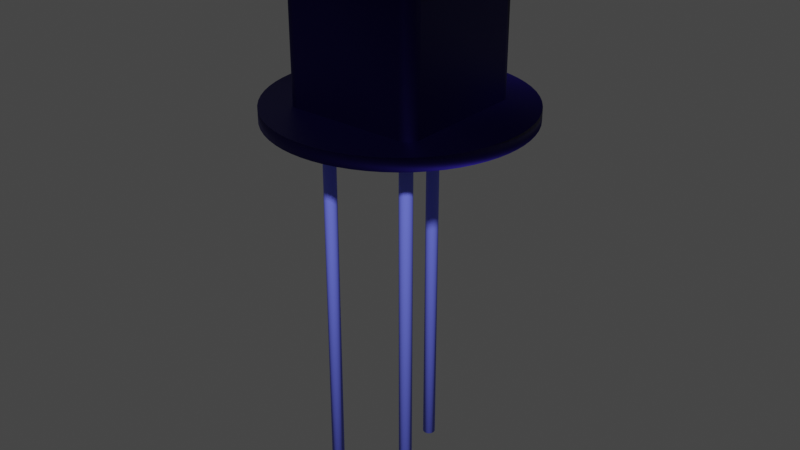 # Source: 1955_transistor.blend  (saved by Blender 2.93.21; exported with 4.5.12 LTS)
import bpy
from mathutils import Matrix  # noqa: F401  (used for matrix-valued properties, if any)

bpy.ops.wm.read_factory_settings(use_empty=True)
scene = bpy.context.scene
scene.name = 'Scene'

# ---- collections
col_collection = bpy.data.collections.new('Collection'); scene.collection.children.link(col_collection)

# ---- materials (node trees are filled in below, after node groups)
mat_base = bpy.data.materials.new('base')
mat_base.use_transparent_shadow = False
mat_base.diffuse_color = (0.502, 0.502, 0.502, 1.0)
mat_base.roughness = 0.5528
mat_base.specular_intensity = 1.0
mat_base.metallic = 1.0
mat_prongs = bpy.data.materials.new('prongs')
mat_prongs.use_transparent_shadow = False

# ---- material node trees
mat_base.use_nodes = True; mat_base.node_tree.nodes.clear()
_N = mat_base.node_tree.nodes; _L = mat_base.node_tree.links
n0 = _N.new('ShaderNodeBsdfPrincipled'); n0.name = 'Principled BSDF'; n0.location = (10, 300)
n0.distribution = 'GGX'
n0.subsurface_method = 'BURLEY'
n0.inputs[0].default_value = (0.007858, 0.005319, 0.06681, 1.0)
n0.inputs[1].default_value = 1.0
n0.inputs[2].default_value = 0.5528
n0.inputs[3].default_value = 1.45
n0.inputs[13].default_value = 1.0
n0.inputs[27].default_value = (0.0, 0.0, 0.0, 1.0)
n0.inputs[28].default_value = 1.0
n1 = _N.new('ShaderNodeOutputMaterial'); n1.name = 'Material Output'; n1.location = (300, 300)
n2 = _N.new('ShaderNodeNormalMap'); n2.name = 'Normal Map'; n2.location = (-300, -300)
n2.label = 'Normal/Map'
_L.new(n0.outputs[0], n1.inputs[0])
_L.new(n2.outputs[0], n0.inputs[5])
n1.is_active_output = True
mat_prongs.use_nodes = True; mat_prongs.node_tree.nodes.clear()
_N = mat_prongs.node_tree.nodes; _L = mat_prongs.node_tree.links
n0 = _N.new('ShaderNodeBsdfPrincipled'); n0.name = 'Principled BSDF'; n0.location = (10, 300)
n0.distribution = 'GGX'
n0.subsurface_method = 'BURLEY'
n0.inputs[0].default_value = (0.1581, 0.1925, 1.0, 1.0)
n0.inputs[3].default_value = 1.45
n0.inputs[27].default_value = (0.0, 0.0, 0.0, 1.0)
n0.inputs[28].default_value = 1.0
n1 = _N.new('ShaderNodeOutputMaterial'); n1.name = 'Material Output'; n1.location = (300, 300)
_L.new(n0.outputs[0], n1.inputs[0])
n1.is_active_output = True

# ---- world
world_world = bpy.data.worlds.new('World'); scene.world = world_world
world_world.use_nodes = True; world_world.node_tree.nodes.clear()
_N = world_world.node_tree.nodes; _L = world_world.node_tree.links
n0 = _N.new('ShaderNodeOutputWorld'); n0.name = 'World Output'; n0.location = (300, 300)
n1 = _N.new('ShaderNodeBackground'); n1.name = 'Background'; n1.location = (10, 300)
n1.inputs[0].default_value = (0.05088, 0.05088, 0.05088, 1.0)
_L.new(n1.outputs[0], n0.inputs[0])
n0.is_active_output = True
world_world.color = (0.05088, 0.05088, 0.05088)
world_world.use_sun_shadow = False
world_world.sun_shadow_jitter_overblur = 0.0

# ---- meshes
me_1955_transistor = bpy.data.meshes.new('1955_transistor')
me_1955_transistor.from_pydata([(-0.3061, -0.3644, 0.0), (-0.3061, -0.3644, 3.0), (-0.3067, -0.3569, 0.0), (-0.3067, -0.3569, 3.0), (-0.3083, -0.3496, 0.0), (-0.3083, -0.3496, 3.0), (-0.3111, -0.3427, 0.0), (-0.3111, -0.3427, 3.0), (-0.3148, -0.3362, 0.0), (-0.3148, -0.3362, 3.0), (-0.3194, -0.3304, 0.0), (-0.3194, -0.3304, 3.0), (-0.3249, -0.3253, 0.0), (-0.3249, -0.3253, 3.0), (-0.3311, -0.3211, 0.0), (-0.3311, -0.3211, 3.0), (-0.3378, -0.3178, 0.0), (-0.3378, -0.3178, 3.0), (-0.345, -0.3156, 0.0), (-0.345, -0.3156, 3.0), (-0.3524, -0.3145, 0.0), (-0.3524, -0.3145, 3.0), (-0.3598, -0.3145, 0.0), (-0.3598, -0.3145, 3.0), (-0.3672, -0.3156, 0.0), (-0.3672, -0.3156, 3.0), (-0.3744, -0.3178, 0.0), (-0.3744, -0.3178, 3.0), (-0.3811, -0.3211, 0.0), (-0.3811, -0.3211, 3.0), (-0.3873, -0.3253, 0.0), (-0.3873, -0.3253, 3.0), (-0.3928, -0.3304, 0.0), (-0.3928, -0.3304, 3.0), (-0.3974, -0.3362, 0.0), (-0.3974, -0.3362, 3.0), (-0.4011, -0.3427, 0.0), (-0.4011, -0.3427, 3.0), (-0.4039, -0.3496, 0.0), (-0.4039, -0.3496, 3.0), (-0.4055, -0.3569, 0.0), (-0.4055, -0.3569, 3.0), (-0.4061, -0.3644, 0.0), (-0.4061, -0.3644, 3.0), (-0.4055, -0.3718, 0.0), (-0.4055, -0.3718, 3.0), (-0.4039, -0.3791, 0.0), (-0.4039, -0.3791, 3.0), (-0.4011, -0.3861, 0.0), (-0.4011, -0.3861, 3.0), (-0.3974, -0.3926, 0.0), (-0.3974, -0.3926, 3.0), (-0.3928, -0.3984, 0.0), (-0.3928, -0.3984, 3.0), (-0.3873, -0.4035, 0.0), (-0.3873, -0.4035, 3.0), (-0.3811, -0.4077, 0.0), (-0.3811, -0.4077, 3.0), (-0.3744, -0.4109, 0.0), (-0.3744, -0.4109, 3.0), (-0.3672, -0.4131, 0.0), (-0.3672, -0.4131, 3.0), (-0.3598, -0.4142, 0.0), (-0.3598, -0.4142, 3.0), (-0.3524, -0.4142, 0.0), (-0.3524, -0.4142, 3.0), (-0.345, -0.4131, 0.0), (-0.345, -0.4131, 3.0), (-0.3378, -0.4109, 0.0), (-0.3378, -0.4109, 3.0), (-0.3311, -0.4077, 0.0), (-0.3311, -0.4077, 3.0), (-0.3249, -0.4035, 0.0), (-0.3249, -0.4035, 3.0), (-0.3194, -0.3984, 0.0), (-0.3194, -0.3984, 3.0), (-0.3148, -0.3926, 0.0), (-0.3148, -0.3926, 3.0), (-0.3111, -0.3861, 0.0), (-0.3111, -0.3861, 3.0), (-0.3083, -0.3791, 0.0), (-0.3083, -0.3791, 3.0), (-0.3067, -0.3718, 0.0), (-0.3067, -0.3718, 3.0), (0.4069, -0.3644, 3.0), (0.4063, -0.3569, 9.139e-15), (0.4063, -0.3569, 3.0), (0.4047, -0.3496, 9.242e-15), (0.4047, -0.3496, 3.0), (0.402, -0.3427, 9.341e-15), (0.402, -0.3427, 3.0), (0.3982, -0.3362, 9.433e-15), (0.3982, -0.3362, 3.0), (0.3936, -0.3304, 9.516e-15), (0.3936, -0.3304, 3.0), (0.3881, -0.3253, 9.588e-15), (0.3881, -0.3253, 3.0), (0.3819, -0.3211, 9.648e-15), (0.3819, -0.3211, 3.0), (0.3752, -0.3178, 9.694e-15), (0.3752, -0.3178, 3.0), (0.368, -0.3156, 9.725e-15), (0.368, -0.3156, 3.0), (0.3606, -0.3145, 9.741e-15), (0.3606, -0.3145, 3.0), (0.3532, -0.3145, 9.741e-15), (0.3532, -0.3145, 3.0), (0.3458, -0.3156, 9.725e-15), (0.3458, -0.3156, 3.0), (0.3386, -0.3178, 9.694e-15), (0.3386, -0.3178, 3.0), (0.3319, -0.3211, 9.648e-15), (0.3319, -0.3211, 3.0), (0.3257, -0.3253, 9.588e-15), (0.3257, -0.3253, 3.0), (0.3203, -0.3304, 9.516e-15), (0.3203, -0.3304, 3.0), (0.3156, -0.3362, 9.433e-15), (0.3156, -0.3362, 3.0), (0.3119, -0.3427, 9.341e-15), (0.3119, -0.3427, 3.0), (0.3091, -0.3496, 9.242e-15), (0.3091, -0.3496, 3.0), (0.3075, -0.3569, 9.139e-15), (0.3075, -0.3569, 3.0), (0.3069, -0.3644, 9.033e-15), (0.3069, -0.3644, 3.0), (0.3075, -0.3718, 8.927e-15), (0.3075, -0.3718, 3.0), (0.3091, -0.3791, 8.823e-15), (0.3091, -0.3791, 3.0), (0.3119, -0.3861, 8.724e-15), (0.3119, -0.3861, 3.0), (0.3156, -0.3926, 8.632e-15), (0.3156, -0.3926, 3.0), (0.3203, -0.3984, 8.549e-15), (0.3203, -0.3984, 3.0), (0.3257, -0.4035, 8.477e-15), (0.3257, -0.4035, 3.0), (0.3319, -0.4077, 8.417e-15), (0.3319, -0.4077, 3.0), (0.3386, -0.4109, 8.371e-15), (0.3386, -0.4109, 3.0), (0.3458, -0.4131, 8.34e-15), (0.3458, -0.4131, 3.0), (0.3532, -0.4142, 8.324e-15), (0.3532, -0.4142, 3.0), (0.3606, -0.4142, 8.324e-15), (0.3606, -0.4142, 3.0), (0.368, -0.4131, 8.34e-15), (0.368, -0.4131, 3.0), (0.3752, -0.4109, 8.371e-15), (0.3752, -0.4109, 3.0), (0.3819, -0.4077, 8.417e-15), (0.3819, -0.4077, 3.0), (0.3881, -0.4035, 8.477e-15), (0.3881, -0.4035, 3.0), (0.3936, -0.3984, 8.549e-15), (0.3936, -0.3984, 3.0), (0.3982, -0.3926, 8.632e-15), (0.3982, -0.3926, 3.0), (0.402, -0.3861, 8.724e-15), (0.402, -0.3861, 3.0), (0.4047, -0.3791, 8.823e-15), (0.4047, -0.3791, 3.0), (0.4063, -0.3718, 8.927e-15), (0.4063, -0.3718, 3.0), (0.4069, -0.3644, 9.033e-15), (0.05, 0.386, 1.97e-14), (0.04944, 0.3935, 1.98e-14), (0.04944, 0.3935, 3.0), (0.04778, 0.4008, 1.991e-14), (0.04778, 0.4008, 3.0), (0.04505, 0.4077, 2e-14), (0.04505, 0.4077, 3.0), (0.04131, 0.4142, 2.01e-14), (0.04131, 0.4142, 3.0), (0.03665, 0.42, 2.018e-14), (0.03665, 0.42, 3.0), (0.03117, 0.4251, 2.025e-14), (0.03117, 0.4251, 3.0), (0.025, 0.4293, 2.031e-14), (0.025, 0.4293, 3.0), (0.01827, 0.4326, 2.036e-14), (0.01827, 0.4326, 3.0), (0.01113, 0.4348, 2.039e-14), (0.01113, 0.4348, 3.0), (0.003736, 0.4359, 2.04e-14), (0.003736, 0.4359, 3.0), (-0.003736, 0.4359, 2.04e-14), (-0.003736, 0.4359, 3.0), (-0.01113, 0.4348, 2.039e-14), (-0.01113, 0.4348, 3.0), (-0.01827, 0.4326, 2.036e-14), (-0.01827, 0.4326, 3.0), (-0.025, 0.4293, 2.031e-14), (-0.025, 0.4293, 3.0), (-0.03117, 0.4251, 2.025e-14), (-0.03117, 0.4251, 3.0), (-0.03665, 0.42, 2.018e-14), (-0.03665, 0.42, 3.0), (-0.04131, 0.4142, 2.01e-14), (-0.04131, 0.4142, 3.0), (-0.04505, 0.4077, 2e-14), (-0.04505, 0.4077, 3.0), (-0.04778, 0.4008, 1.991e-14), (-0.04778, 0.4008, 3.0), (-0.04944, 0.3935, 1.98e-14), (-0.04944, 0.3935, 3.0), (-0.05, 0.386, 1.97e-14), (-0.05, 0.386, 3.0), (-0.04944, 0.3786, 1.959e-14), (-0.04944, 0.3786, 3.0), (-0.04778, 0.3713, 1.949e-14), (-0.04778, 0.3713, 3.0), (-0.04505, 0.3643, 1.939e-14), (-0.04505, 0.3643, 3.0), (-0.04131, 0.3578, 1.93e-14), (-0.04131, 0.3578, 3.0), (-0.03665, 0.352, 1.921e-14), (-0.03665, 0.352, 3.0), (-0.03117, 0.3469, 1.914e-14), (-0.03117, 0.3469, 3.0), (-0.025, 0.3427, 1.908e-14), (-0.025, 0.3427, 3.0), (-0.01827, 0.3395, 1.904e-14), (-0.01827, 0.3395, 3.0), (-0.01113, 0.3373, 1.9e-14), (-0.01113, 0.3373, 3.0), (-0.003736, 0.3362, 1.899e-14), (-0.003736, 0.3362, 3.0), (0.003736, 0.3362, 1.899e-14), (0.003736, 0.3362, 3.0), (0.01113, 0.3373, 1.9e-14), (0.01113, 0.3373, 3.0), (0.01827, 0.3395, 1.904e-14), (0.01827, 0.3395, 3.0), (0.025, 0.3427, 1.908e-14), (0.025, 0.3427, 3.0), (0.03117, 0.3469, 1.914e-14), (0.03117, 0.3469, 3.0), (0.03665, 0.352, 1.921e-14), (0.03665, 0.352, 3.0), (0.04131, 0.3578, 1.93e-14), (0.04131, 0.3578, 3.0), (0.04505, 0.3643, 1.939e-14), (0.04505, 0.3643, 3.0), (0.04778, 0.3713, 1.949e-14), (0.04778, 0.3713, 3.0), (0.04944, 0.3786, 1.959e-14), (0.04944, 0.3786, 3.0), (0.05, 0.386, 3.0), (-0.4566, -0.568, 4.236), (-0.4934, -0.561, 4.236), (-0.5273, -0.5387, 4.236), (-0.5403, -0.5227, 4.236), (-0.5566, -0.468, 4.236), (-0.5403, 0.5227, 4.236), (-0.5273, 0.5387, 4.236), (0.5273, 0.5387, 4.236), (0.5495, 0.5048, 4.236), (0.5566, 0.468, 4.236), (0.5566, -0.468, 4.236), (0.5403, -0.5227, 4.236), (0.5273, -0.5387, 4.236), (0.4934, -0.561, 4.236), (0.4566, -0.568, 4.236), (-0.4566, -0.568, 3.1), (-0.4934, -0.561, 3.1), (-0.5113, -0.5517, 4.236), (-0.5113, -0.5517, 3.1), (-0.5273, -0.5387, 3.1), (-0.5403, -0.5227, 3.1), (-0.5495, -0.5048, 4.236), (-0.5495, -0.5048, 3.1), (-0.5566, -0.468, 3.1), (-0.5566, 0.468, 3.1), (-0.5566, 0.468, 4.236), (-0.5495, 0.5048, 4.236), (-0.5495, 0.5048, 3.1), (-0.5403, 0.5227, 3.1), (-0.5273, 0.5387, 3.1), (-0.5113, 0.5517, 4.236), (-0.5113, 0.5517, 3.1), (-0.4934, 0.561, 4.236), (-0.4934, 0.561, 3.1), (-0.4566, 0.568, 3.1), (-0.4566, 0.568, 4.236), (0.4566, 0.568, 3.1), (0.4566, 0.568, 4.236), (0.4934, 0.561, 4.236), (0.4934, 0.561, 3.1), (0.5113, 0.5517, 4.236), (0.5113, 0.5517, 3.1), (0.5273, 0.5387, 3.1), (0.5403, 0.5227, 4.236), (0.5403, 0.5227, 3.1), (0.5495, 0.5048, 3.1), (0.5566, 0.468, 3.1), (0.5566, -0.468, 3.1), (0.5495, -0.5048, 4.236), (0.5495, -0.5048, 3.1), (0.5403, -0.5227, 3.1), (0.5273, -0.5387, 3.1), (0.5113, -0.5517, 4.236), (0.5113, -0.5517, 3.1), (0.4934, -0.561, 3.1), (0.4566, -0.568, 3.1), (0.4593, -0.8883, 3.0), (0.5472, -0.837, 3.0), (0.6303, -0.7764, 3.0), (0.7764, -0.6303, 3.0), (0.9298, -0.3681, 3.0), (0.9833, -0.182, 3.0), (1.0, 0.0, 3.0), (0.996, 0.08985, 3.0), (0.9833, 0.182, 3.0), (0.9614, 0.2752, 3.0), (0.9298, 0.3681, 3.0), (0.8883, 0.4593, 3.0), (0.837, 0.5472, 3.0), (0.7764, 0.6303, 3.0), (0.7071, 0.7071, 3.0), (0.6303, 0.7764, 3.0), (0.08985, 0.996, 3.0), (-0.08985, 0.996, 3.0), (-0.182, 0.9833, 3.0), (-0.2752, 0.9614, 3.0), (-0.3681, 0.9298, 3.0), (-0.4593, 0.8883, 3.0), (-0.6303, 0.7764, 3.0), (-0.7071, 0.7071, 3.0), (-0.7764, 0.6303, 3.0), (-0.8883, 0.4593, 3.0), (-0.9614, 0.2752, 3.0), (-1.0, 0.0, 3.0), (-0.9614, -0.2752, 3.0), (-0.9298, -0.3681, 3.0), (-0.5472, -0.837, 3.0), (-0.3681, -0.9298, 3.0), (0.182, -0.9833, 3.1), (0.2752, -0.9614, 3.1), (0.3681, -0.9298, 3.1), (0.4593, -0.8883, 3.1), (0.6303, -0.7764, 3.1), (0.837, -0.5472, 3.1), (1.0, 0.0, 3.1), (0.996, 0.08985, 3.1), (0.9298, 0.3681, 3.1), (0.8883, 0.4593, 3.1), (0.837, 0.5472, 3.1), (0.7764, 0.6303, 3.1), (0.4593, 0.8883, 3.1), (0.3681, 0.9298, 3.1), (0.182, 0.9833, 3.1), (0.08985, 0.996, 3.1), (-0.2752, 0.9614, 3.1), (-0.3681, 0.9298, 3.1), (-0.7071, 0.7071, 3.1), (-0.7764, 0.6303, 3.1), (-0.8883, 0.4593, 3.1), (-0.9614, 0.2752, 3.1), (-0.9833, 0.182, 3.1), (-1.0, 0.0, 3.1), (-0.9833, -0.182, 3.1), (-0.9298, -0.3681, 3.1), (-0.8883, -0.4593, 3.1), (-0.837, -0.5472, 3.1), (-0.4593, -0.8883, 3.1), (-0.3681, -0.9298, 3.1), (0.0, -1.0, 3.1), (0.08985, -0.996, 3.0), (0.08985, -0.996, 3.1), (0.182, -0.9833, 3.0), (0.2752, -0.9614, 3.0), (0.3681, -0.9298, 3.0), (0.5472, -0.837, 3.1), (0.7071, -0.7071, 3.0), (0.7071, -0.7071, 3.1), (0.7764, -0.6303, 3.1), (0.837, -0.5472, 3.0), (0.8883, -0.4593, 3.0), (0.8883, -0.4593, 3.1), (0.9298, -0.3681, 3.1), (0.9614, -0.2752, 3.0), (0.9614, -0.2752, 3.1), (0.9833, -0.182, 3.1), (0.996, -0.08985, 3.0), (0.996, -0.08985, 3.1), (0.9833, 0.182, 3.1), (0.9614, 0.2752, 3.1), (0.7071, 0.7071, 3.1), (0.6303, 0.7764, 3.1), (0.5472, 0.837, 3.0), (0.5472, 0.837, 3.1), (0.4593, 0.8883, 3.0), (0.3681, 0.9298, 3.0), (0.2752, 0.9614, 3.0), (0.2752, 0.9614, 3.1), (0.182, 0.9833, 3.0), (0.0, 1.0, 3.0), (0.0, 1.0, 3.1), (-0.08985, 0.996, 3.1), (-0.182, 0.9833, 3.1), (-0.4593, 0.8883, 3.1), (-0.5472, 0.837, 3.0), (-0.5472, 0.837, 3.1), (-0.6303, 0.7764, 3.1), (-0.837, 0.5472, 3.0), (-0.837, 0.5472, 3.1), (-0.9298, 0.3681, 3.0), (-0.9298, 0.3681, 3.1), (-0.9833, 0.182, 3.0), (-0.996, 0.08985, 3.0), (-0.996, 0.08985, 3.1), (-0.996, -0.08985, 3.0), (-0.996, -0.08985, 3.1), (-0.9833, -0.182, 3.0), (-0.9614, -0.2752, 3.1), (-0.8883, -0.4593, 3.0), (-0.837, -0.5472, 3.0), (-0.7764, -0.6303, 3.0), (-0.7764, -0.6303, 3.1), (-0.7071, -0.7071, 3.0), (-0.7071, -0.7071, 3.1), (-0.6303, -0.7764, 3.0), (-0.6303, -0.7764, 3.1), (-0.5472, -0.837, 3.1), (-0.4593, -0.8883, 3.0), (-0.2752, -0.9614, 3.0), (-0.2752, -0.9614, 3.1), (-0.182, -0.9833, 3.0), (-0.182, -0.9833, 3.1), (-0.08985, -0.996, 3.0), (-0.08985, -0.996, 3.1), (0.0, -1.0, 3.0)], [], [(0, 2, 3, 1), (2, 4, 5, 3), (4, 6, 7, 5), (6, 8, 9, 7), (8, 10, 11, 9), (10, 12, 13, 11), (12, 14, 15, 13), (14, 16, 17, 15), (16, 18, 19, 17), (18, 20, 21, 19), (20, 22, 23, 21), (22, 24, 25, 23), (24, 26, 27, 25), (26, 28, 29, 27), (28, 30, 31, 29), (30, 32, 33, 31), (32, 34, 35, 33), (34, 36, 37, 35), (36, 38, 39, 37), (38, 40, 41, 39), (40, 42, 43, 41), (42, 44, 45, 43), (44, 46, 47, 45), (46, 48, 49, 47), (48, 50, 51, 49), (50, 52, 53, 51), (52, 54, 55, 53), (54, 56, 57, 55), (56, 58, 59, 57), (58, 60, 61, 59), (60, 62, 63, 61), (62, 64, 65, 63), (64, 66, 67, 65), (66, 68, 69, 67), (68, 70, 71, 69), (70, 72, 73, 71), (72, 74, 75, 73), (74, 76, 77, 75), (76, 78, 79, 77), (78, 80, 81, 79), (80, 82, 83, 81), (82, 0, 1, 83), (167, 85, 86, 84), (85, 87, 88, 86), (87, 89, 90, 88), (89, 91, 92, 90), (91, 93, 94, 92), (93, 95, 96, 94), (95, 97, 98, 96), (97, 99, 100, 98), (99, 101, 102, 100), (101, 103, 104, 102), (103, 105, 106, 104), (105, 107, 108, 106), (107, 109, 110, 108), (109, 111, 112, 110), (111, 113, 114, 112), (113, 115, 116, 114), (115, 117, 118, 116), (117, 119, 120, 118), (119, 121, 122, 120), (121, 123, 124, 122), (123, 125, 126, 124), (125, 127, 128, 126), (127, 129, 130, 128), (129, 131, 132, 130), (131, 133, 134, 132), (133, 135, 136, 134), (135, 137, 138, 136), (137, 139, 140, 138), (139, 141, 142, 140), (141, 143, 144, 142), (143, 145, 146, 144), (145, 147, 148, 146), (147, 149, 150, 148), (149, 151, 152, 150), (151, 153, 154, 152), (153, 155, 156, 154), (155, 157, 158, 156), (157, 159, 160, 158), (159, 161, 162, 160), (161, 163, 164, 162), (163, 165, 166, 164), (165, 167, 84, 166), (168, 169, 170, 251), (169, 171, 172, 170), (171, 173, 174, 172), (173, 175, 176, 174), (175, 177, 178, 176), (177, 179, 180, 178), (179, 181, 182, 180), (181, 183, 184, 182), (183, 185, 186, 184), (185, 187, 188, 186), (187, 189, 190, 188), (189, 191, 192, 190), (191, 193, 194, 192), (193, 195, 196, 194), (195, 197, 198, 196), (197, 199, 200, 198), (199, 201, 202, 200), (201, 203, 204, 202), (203, 205, 206, 204), (205, 207, 208, 206), (207, 209, 210, 208), (209, 211, 212, 210), (211, 213, 214, 212), (213, 215, 216, 214), (215, 217, 218, 216), (217, 219, 220, 218), (219, 221, 222, 220), (221, 223, 224, 222), (223, 225, 226, 224), (225, 227, 228, 226), (227, 229, 230, 228), (229, 231, 232, 230), (231, 233, 234, 232), (233, 235, 236, 234), (235, 237, 238, 236), (237, 239, 240, 238), (239, 241, 242, 240), (241, 243, 244, 242), (243, 245, 246, 244), (245, 247, 248, 246), (247, 249, 250, 248), (249, 168, 251, 250), (256, 273, 255, 254, 269, 253, 252, 266, 265, 304, 264, 263, 300, 262, 261, 260, 295, 259, 292, 290, 289, 287, 284, 282, 258, 257, 278, 277), (0, 82, 80, 78, 76, 74, 72, 70, 68, 66, 64, 62, 60, 58, 56, 54, 52, 50, 48, 46, 44, 42, 40, 38, 36, 34, 32, 30, 28, 26, 24, 22, 20, 18, 16, 14, 12, 10, 8, 6, 4, 2), (252, 267, 307, 266), (253, 268, 267, 252), (269, 270, 268, 253), (254, 271, 270, 269), (273, 274, 272, 255), (256, 275, 274, 273), (255, 272, 271, 254), (278, 279, 276, 277), (257, 280, 279, 278), (258, 281, 280, 257), (284, 285, 283, 282), (287, 286, 285, 284), (282, 283, 281, 258), (277, 276, 275, 256), (290, 291, 288, 289), (292, 293, 291, 290), (259, 294, 293, 292), (260, 297, 296, 295), (261, 298, 297, 260), (295, 296, 294, 259), (300, 301, 299, 262), (263, 302, 301, 300), (264, 303, 302, 263), (265, 306, 305, 304), (266, 307, 306, 265), (304, 305, 303, 264), (167, 165, 163, 161, 159, 157, 155, 153, 151, 149, 147, 145, 143, 141, 139, 137, 135, 133, 131, 129, 127, 125, 123, 121, 119, 117, 115, 113, 111, 109, 107, 105, 103, 101, 99, 97, 95, 93, 91, 89, 87, 85), (435, 433, 431, 429, 339, 428, 338, 425, 423, 421, 420, 419, 337, 336, 417, 415, 335, 413, 412, 334, 410, 333, 408, 332, 331, 330, 405, 329, 328, 327, 326, 325, 400, 324, 399, 397, 396, 395, 393, 323, 322, 321, 320, 319, 318, 317, 316, 315, 314, 387, 313, 384, 312, 381, 380, 311, 377, 310, 309, 308, 375, 374, 373, 371), (168, 249, 247, 245, 243, 241, 239, 237, 235, 233, 231, 229, 227, 225, 223, 221, 219, 217, 215, 213, 211, 209, 207, 205, 203, 201, 199, 197, 195, 193, 191, 189, 187, 185, 183, 181, 179, 177, 175, 173, 171, 169), (262, 299, 298, 261), (407, 358, 359, 409, 360, 411, 361, 362, 414, 363, 416, 364, 418, 365, 366, 367, 422, 424, 426, 427, 368, 369, 430, 432, 434, 370, 372, 340, 341, 342, 343, 376, 344, 378, 379, 345, 382, 383, 385, 386, 388, 346, 347, 389, 390, 348, 349, 350, 351, 391, 392, 394, 352, 353, 398, 354, 355, 401, 402, 403, 356, 357, 404, 406), (289, 288, 286, 287), (371, 372, 370, 435), (374, 341, 340, 373), (373, 340, 372, 371), (308, 343, 342, 375), (310, 344, 376, 309), (309, 376, 343, 308), (375, 342, 341, 374), (311, 379, 378, 377), (381, 382, 345, 380), (380, 345, 379, 311), (384, 385, 383, 312), (387, 388, 386, 313), (313, 386, 385, 384), (312, 383, 382, 381), (377, 378, 344, 310), (315, 347, 346, 314), (317, 390, 389, 316), (316, 389, 347, 315), (319, 349, 348, 318), (321, 351, 350, 320), (320, 350, 349, 319), (318, 348, 390, 317), (323, 392, 391, 322), (395, 352, 394, 393), (393, 394, 392, 323), (397, 398, 353, 396), (324, 355, 354, 399), (399, 354, 398, 397), (396, 353, 352, 395), (322, 391, 351, 321), (314, 346, 388, 387), (400, 401, 355, 324), (326, 403, 402, 325), (328, 357, 356, 327), (327, 356, 403, 326), (405, 406, 404, 329), (331, 358, 407, 330), (330, 407, 406, 405), (329, 404, 357, 328), (408, 409, 359, 332), (410, 411, 360, 333), (333, 360, 409, 408), (412, 362, 361, 334), (335, 363, 414, 413), (413, 414, 362, 412), (334, 361, 411, 410), (332, 359, 358, 331), (417, 364, 416, 415), (337, 365, 418, 336), (336, 418, 364, 417), (420, 367, 366, 419), (423, 424, 422, 421), (421, 422, 367, 420), (419, 366, 365, 337), (338, 427, 426, 425), (339, 369, 368, 428), (428, 368, 427, 338), (431, 432, 430, 429), (435, 370, 434, 433), (433, 434, 432, 431), (429, 430, 369, 339), (425, 426, 424, 423), (415, 416, 363, 335), (325, 402, 401, 400)])
me_1955_transistor.polygons.foreach_set('use_smooth', [1, 1, 1, 1, 1, 1, 1, 1, 1, 1, 1, 1, 1, 1, 1, 1, 1, 1, 1, 1, 1, 1, 1, 1, 1, 1, 1, 1, 1, 1, 1, 1, 1, 1, 1, 1, 1, 1, 1, 1, 1, 1, 1, 1, 1, 1, 1, 1, 1, 1, 1, 1, 1, 1, 1, 1, 1, 1, 1, 1, 1, 1, 1, 1, 1, 1, 1, 1, 1, 1, 1, 1, 1, 1, 1, 1, 1, 1, 1, 1, 1, 1, 1, 1, 1, 1, 1, 1, 1, 1, 1, 1, 1, 1, 1, 1, 1, 1, 1, 1, 1, 1, 1, 1, 1, 1, 1, 1, 1, 1, 1, 1, 1, 1, 1, 1, 1, 1, 1, 1, 1, 1, 1, 1, 1, 1, 0, 1, 1, 1, 1, 1, 1, 1, 1, 1, 1, 1, 1, 1, 1, 1, 1, 1, 1, 1, 1, 1, 1, 1, 1, 1, 1, 1, 1, 0, 1, 1, 0, 1, 1, 1, 1, 1, 1, 1, 1, 1, 1, 1, 1, 1, 1, 1, 1, 1, 1, 1, 1, 1, 1, 1, 1, 1, 1, 1, 1, 1, 1, 1, 1, 1, 1, 1, 1, 1, 1, 1, 1, 1, 1, 1, 1, 1, 1, 1, 1, 1, 1, 1, 1, 1, 1, 1, 1, 1, 1, 1, 1, 1, 1, 1, 1, 1])
me_1955_transistor.polygons.foreach_set('material_index', [1, 1, 1, 1, 1, 1, 1, 1, 1, 1, 1, 1, 1, 1, 1, 1, 1, 1, 1, 1, 1, 1, 1, 1, 1, 1, 1, 1, 1, 1, 1, 1, 1, 1, 1, 1, 1, 1, 1, 1, 1, 1, 1, 1, 1, 1, 1, 1, 1, 1, 1, 1, 1, 1, 1, 1, 1, 1, 1, 1, 1, 1, 1, 1, 1, 1, 1, 1, 1, 1, 1, 1, 1, 1, 1, 1, 1, 1, 1, 1, 1, 1, 1, 1, 1, 1, 1, 1, 1, 1, 1, 1, 1, 1, 1, 1, 1, 1, 1, 1, 1, 1, 1, 1, 1, 1, 1, 1, 1, 1, 1, 1, 1, 1, 1, 1, 1, 1, 1, 1, 1, 1, 1, 1, 1, 1, 0, 1, 0, 0, 0, 0, 0, 0, 0, 0, 0, 0, 0, 0, 0, 0, 0, 0, 0, 0, 0, 0, 0, 0, 0, 0, 0, 0, 1, 0, 1, 0, 0, 0, 0, 0, 0, 0, 0, 0, 0, 0, 0, 0, 0, 0, 0, 0, 0, 0, 0, 0, 0, 0, 0, 0, 0, 0, 0, 0, 0, 0, 0, 0, 0, 0, 0, 0, 0, 0, 0, 0, 0, 0, 0, 0, 0, 0, 0, 0, 0, 0, 0, 0, 0, 0, 0, 0, 0, 0, 0, 0, 0, 0, 0, 0, 0, 0])
_uv = me_1955_transistor.uv_layers.new(name='UVMap')
_uv.uv.foreach_set('vector', [0.0, 0.0, 0.02381, 0.0, 0.02381, 1.0, 0.0, 1.0, 0.02381, 0.0, 0.04762, 0.0, 0.04762, 1.0, 0.02381, 1.0, 0.04762, 0.0, 0.07143, 0.0, 0.07143, 1.0, 0.04762, 1.0, 0.07143, 0.0, 0.09524, 0.0, 0.09524, 1.0, 0.07143, 1.0, 0.09524, 0.0, 0.119, 0.0, 0.119, 1.0, 0.09524, 1.0, 0.119, 0.0, 0.1429, 0.0, 0.1429, 1.0, 0.119, 1.0, 0.1429, 0.0, 0.1667, 0.0, 0.1667, 1.0, 0.1429, 1.0, 0.1667, 0.0, 0.1905, 0.0, 0.1905, 1.0, 0.1667, 1.0, 0.1905, 0.0, 0.2143, 0.0, 0.2143, 1.0, 0.1905, 1.0, 0.2143, 0.0, 0.2381, 0.0, 0.2381, 1.0, 0.2143, 1.0, 0.2381, 0.0, 0.2619, 0.0, 0.2619, 1.0, 0.2381, 1.0, 0.2619, 0.0, 0.2857, 0.0, 0.2857, 1.0, 0.2619, 1.0, 0.2857, 0.0, 0.3095, 0.0, 0.3095, 1.0, 0.2857, 1.0, 0.3095, 0.0, 0.3333, 0.0, 0.3333, 1.0, 0.3095, 1.0, 0.3333, 0.0, 0.3571, 0.0, 0.3571, 1.0, 0.3333, 1.0, 0.3571, 0.0, 0.381, 0.0, 0.381, 1.0, 0.3571, 1.0, 0.381, 0.0, 0.4048, 0.0, 0.4048, 1.0, 0.381, 1.0, 0.4048, 0.0, 0.4286, 0.0, 0.4286, 1.0, 0.4048, 1.0, 0.4286, 0.0, 0.4524, 0.0, 0.4524, 1.0, 0.4286, 1.0, 0.4524, 0.0, 0.4762, 0.0, 0.4762, 1.0, 0.4524, 1.0, 0.4762, 0.0, 0.5, 0.0, 0.5, 1.0, 0.4762, 1.0, 0.5, 0.0, 0.5238, 0.0, 0.5238, 1.0, 0.5, 1.0, 0.5238, 0.0, 0.5476, 0.0, 0.5476, 1.0, 0.5238, 1.0, 0.5476, 0.0, 0.5714, 0.0, 0.5714, 1.0, 0.5476, 1.0, 0.5714, 0.0, 0.5952, 0.0, 0.5952, 1.0, 0.5714, 1.0, 0.5952, 0.0, 0.619, 0.0, 0.619, 1.0, 0.5952, 1.0, 0.619, 0.0, 0.6429, 0.0, 0.6429, 1.0, 0.619, 1.0, 0.6429, 0.0, 0.6667, 0.0, 0.6667, 1.0, 0.6429, 1.0, 0.6667, 0.0, 0.6905, 0.0, 0.6905, 1.0, 0.6667, 1.0, 0.6905, 0.0, 0.7143, 0.0, 0.7143, 1.0, 0.6905, 1.0, 0.7143, 0.0, 0.7381, 0.0, 0.7381, 1.0, 0.7143, 1.0, 0.7381, 0.0, 0.7619, 0.0, 0.7619, 1.0, 0.7381, 1.0, 0.7619, 0.0, 0.7857, 0.0, 0.7857, 1.0, 0.7619, 1.0, 0.7857, 0.0, 0.8095, 0.0, 0.8095, 1.0, 0.7857, 1.0, 0.8095, 0.0, 0.8333, 0.0, 0.8333, 1.0, 0.8095, 1.0, 0.8333, 0.0, 0.8571, 0.0, 0.8571, 1.0, 0.8333, 1.0, 0.8571, 0.0, 0.881, 0.0, 0.881, 1.0, 0.8571, 1.0, 0.881, 0.0, 0.9048, 0.0, 0.9048, 1.0, 0.881, 1.0, 0.9048, 0.0, 0.9286, 0.0, 0.9286, 1.0, 0.9048, 1.0, 0.9286, 0.0, 0.9524, 0.0, 0.9524, 1.0, 0.9286, 1.0, 0.9524, 0.0, 0.9762, 0.0, 0.9762, 1.0, 0.9524, 1.0, 0.9762, 0.0, 1.0, 0.0, 1.0, 1.0, 0.9762, 1.0, 0.0, 0.0, 0.02381, 0.0, 0.02381, 1.0, 0.0, 1.0, 0.02381, 0.0, 0.04762, 0.0, 0.04762, 1.0, 0.02381, 1.0, 0.04762, 0.0, 0.07143, 0.0, 0.07143, 1.0, 0.04762, 1.0, 0.07143, 0.0, 0.09524, 0.0, 0.09524, 1.0, 0.07143, 1.0, 0.09524, 0.0, 0.119, 0.0, 0.119, 1.0, 0.09524, 1.0, 0.119, 0.0, 0.1429, 0.0, 0.1429, 1.0, 0.119, 1.0, 0.1429, 0.0, 0.1667, 0.0, 0.1667, 1.0, 0.1429, 1.0, 0.1667, 0.0, 0.1905, 0.0, 0.1905, 1.0, 0.1667, 1.0, 0.1905, 0.0, 0.2143, 0.0, 0.2143, 1.0, 0.1905, 1.0, 0.2143, 0.0, 0.2381, 0.0, 0.2381, 1.0, 0.2143, 1.0, 0.2381, 0.0, 0.2619, 0.0, 0.2619, 1.0, 0.2381, 1.0, 0.2619, 0.0, 0.2857, 0.0, 0.2857, 1.0, 0.2619, 1.0, 0.2857, 0.0, 0.3095, 0.0, 0.3095, 1.0, 0.2857, 1.0, 0.3095, 0.0, 0.3333, 0.0, 0.3333, 1.0, 0.3095, 1.0, 0.3333, 0.0, 0.3571, 0.0, 0.3571, 1.0, 0.3333, 1.0, 0.3571, 0.0, 0.381, 0.0, 0.381, 1.0, 0.3571, 1.0, 0.381, 0.0, 0.4048, 0.0, 0.4048, 1.0, 0.381, 1.0, 0.4048, 0.0, 0.4286, 0.0, 0.4286, 1.0, 0.4048, 1.0, 0.4286, 0.0, 0.4524, 0.0, 0.4524, 1.0, 0.4286, 1.0, 0.4524, 0.0, 0.4762, 0.0, 0.4762, 1.0, 0.4524, 1.0, 0.4762, 0.0, 0.5, 0.0, 0.5, 1.0, 0.4762, 1.0, 0.5, 0.0, 0.5238, 0.0, 0.5238, 1.0, 0.5, 1.0, 0.5238, 0.0, 0.5476, 0.0, 0.5476, 1.0, 0.5238, 1.0, 0.5476, 0.0, 0.5714, 0.0, 0.5714, 1.0, 0.5476, 1.0, 0.5714, 0.0, 0.5952, 0.0, 0.5952, 1.0, 0.5714, 1.0, 0.5952, 0.0, 0.619, 0.0, 0.619, 1.0, 0.5952, 1.0, 0.619, 0.0, 0.6429, 0.0, 0.6429, 1.0, 0.619, 1.0, 0.6429, 0.0, 0.6667, 0.0, 0.6667, 1.0, 0.6429, 1.0, 0.6667, 0.0, 0.6905, 0.0, 0.6905, 1.0, 0.6667, 1.0, 0.6905, 0.0, 0.7143, 0.0, 0.7143, 1.0, 0.6905, 1.0, 0.7143, 0.0, 0.7381, 0.0, 0.7381, 1.0, 0.7143, 1.0, 0.7381, 0.0, 0.7619, 0.0, 0.7619, 1.0, 0.7381, 1.0, 0.7619, 0.0, 0.7857, 0.0, 0.7857, 1.0, 0.7619, 1.0, 0.7857, 0.0, 0.8095, 0.0, 0.8095, 1.0, 0.7857, 1.0, 0.8095, 0.0, 0.8333, 0.0, 0.8333, 1.0, 0.8095, 1.0, 0.8333, 0.0, 0.8571, 0.0, 0.8571, 1.0, 0.8333, 1.0, 0.8571, 0.0, 0.881, 0.0, 0.881, 1.0, 0.8571, 1.0, 0.881, 0.0, 0.9048, 0.0, 0.9048, 1.0, 0.881, 1.0, 0.9048, 0.0, 0.9286, 0.0, 0.9286, 1.0, 0.9048, 1.0, 0.9286, 0.0, 0.9524, 0.0, 0.9524, 1.0, 0.9286, 1.0, 0.9524, 0.0, 0.9762, 0.0, 0.9762, 1.0, 0.9524, 1.0, 0.9762, 0.0, 1.0, 0.0, 1.0, 1.0, 0.9762, 1.0, 0.0, 0.0, 0.02381, 0.0, 0.02381, 1.0, 0.0, 1.0, 0.02381, 0.0, 0.04762, 0.0, 0.04762, 1.0, 0.02381, 1.0, 0.04762, 0.0, 0.07143, 0.0, 0.07143, 1.0, 0.04762, 1.0, 0.07143, 0.0, 0.09524, 0.0, 0.09524, 1.0, 0.07143, 1.0, 0.09524, 0.0, 0.119, 0.0, 0.119, 1.0, 0.09524, 1.0, 0.119, 0.0, 0.1429, 0.0, 0.1429, 1.0, 0.119, 1.0, 0.1429, 0.0, 0.1667, 0.0, 0.1667, 1.0, 0.1429, 1.0, 0.1667, 0.0, 0.1905, 0.0, 0.1905, 1.0, 0.1667, 1.0, 0.1905, 0.0, 0.2143, 0.0, 0.2143, 1.0, 0.1905, 1.0, 0.2143, 0.0, 0.2381, 0.0, 0.2381, 1.0, 0.2143, 1.0, 0.2381, 0.0, 0.2619, 0.0, 0.2619, 1.0, 0.2381, 1.0, 0.2619, 0.0, 0.2857, 0.0, 0.2857, 1.0, 0.2619, 1.0, 0.2857, 0.0, 0.3095, 0.0, 0.3095, 1.0, 0.2857, 1.0, 0.3095, 0.0, 0.3333, 0.0, 0.3333, 1.0, 0.3095, 1.0, 0.3333, 0.0, 0.3571, 0.0, 0.3571, 1.0, 0.3333, 1.0, 0.3571, 0.0, 0.381, 0.0, 0.381, 1.0, 0.3571, 1.0, 0.381, 0.0, 0.4048, 0.0, 0.4048, 1.0, 0.381, 1.0, 0.4048, 0.0, 0.4286, 0.0, 0.4286, 1.0, 0.4048, 1.0, 0.4286, 0.0, 0.4524, 0.0, 0.4524, 1.0, 0.4286, 1.0, 0.4524, 0.0, 0.4762, 0.0, 0.4762, 1.0, 0.4524, 1.0, 0.4762, 0.0, 0.5, 0.0, 0.5, 1.0, 0.4762, 1.0, 0.5, 0.0, 0.5238, 0.0, 0.5238, 1.0, 0.5, 1.0, 0.5238, 0.0, 0.5476, 0.0, 0.5476, 1.0, 0.5238, 1.0, 0.5476, 0.0, 0.5714, 0.0, 0.5714, 1.0, 0.5476, 1.0, 0.5714, 0.0, 0.5952, 0.0, 0.5952, 1.0, 0.5714, 1.0, 0.5952, 0.0, 0.619, 0.0, 0.619, 1.0, 0.5952, 1.0, 0.619, 0.0, 0.6429, 0.0, 0.6429, 1.0, 0.619, 1.0, 0.6429, 0.0, 0.6667, 0.0, 0.6667, 1.0, 0.6429, 1.0, 0.6667, 0.0, 0.6905, 0.0, 0.6905, 1.0, 0.6667, 1.0, 0.6905, 0.0, 0.7143, 0.0, 0.7143, 1.0, 0.6905, 1.0, 0.7143, 0.0, 0.7381, 0.0, 0.7381, 1.0, 0.7143, 1.0, 0.7381, 0.0, 0.7619, 0.0, 0.7619, 1.0, 0.7381, 1.0, 0.7619, 0.0, 0.7857, 0.0, 0.7857, 1.0, 0.7619, 1.0, 0.7857, 0.0, 0.8095, 0.0, 0.8095, 1.0, 0.7857, 1.0, 0.8095, 0.0, 0.8333, 0.0, 0.8333, 1.0, 0.8095, 1.0, 0.8333, 0.0, 0.8571, 0.0, 0.8571, 1.0, 0.8333, 1.0, 0.8571, 0.0, 0.881, 0.0, 0.881, 1.0, 0.8571, 1.0, 0.881, 0.0, 0.9048, 0.0, 0.9048, 1.0, 0.881, 1.0, 0.9048, 0.0, 0.9286, 0.0, 0.9286, 1.0, 0.9048, 1.0, 0.9286, 0.0, 0.9524, 0.0, 0.9524, 1.0, 0.9286, 1.0, 0.9524, 0.0, 0.9762, 0.0, 0.9762, 1.0, 0.9524, 1.0, 0.9762, 0.0, 1.0, 0.0, 1.0, 1.0, 0.9762, 1.0, 0.0366, 0.4818, 0.0245, 0.4841, 0.01862, 0.4871, 0.01336, 0.4914, 0.009092, 0.4967, 0.006042, 0.5026, 0.003734, 0.5148, 0.003734, 0.8161, 0.006042, 0.8282, 0.009092, 0.8341, 0.01336, 0.8394, 0.01862, 0.8437, 0.0245, 0.8467, 0.0366, 0.8491, 0.3443, 0.8491, 0.3564, 0.8467, 0.3622, 0.8437, 0.3675, 0.8394, 0.3718, 0.8341, 0.3748, 0.8282, 0.3771, 0.8161, 0.3771, 0.5148, 0.3748, 0.5026, 0.3718, 0.4967, 0.3675, 0.4914, 0.3622, 0.4871, 0.3564, 0.4841, 0.3443, 0.4818, 1.0, 0.0, 0.9762, 0.0, 0.9524, 0.0, 0.9286, 0.0, 0.9048, 0.0, 0.881, 0.0, 0.8571, 0.0, 0.8333, 0.0, 0.8095, 0.0, 0.7857, 0.0, 0.7619, 0.0, 0.7381, 0.0, 0.7143, 0.0, 0.6905, 0.0, 0.6667, 0.0, 0.6429, 0.0, 0.619, 0.0, 0.5952, 0.0, 0.5714, 0.0, 0.5476, 0.0, 0.5238, 0.0, 0.5, 0.0, 0.4762, 0.0, 0.4524, 0.0, 0.4286, 0.0, 0.4048, 0.0, 0.381, 0.0, 0.3571, 0.0, 0.3333, 0.0, 0.3095, 0.0, 0.2857, 0.0, 0.2619, 0.0, 0.2381, 0.0, 0.2143, 0.0, 0.1905, 0.0, 0.1667, 0.0, 0.1429, 0.0, 0.119, 0.0, 0.09524, 0.0, 0.07143, 0.0, 0.04762, 0.0, 0.02381, 0.0, 0.9925, 0.2065, 0.9925, 0.5799, 0.6912, 0.5799, 0.6912, 0.2065, 0.7572, 0.1158, 0.3823, 0.1158, 0.3823, 0.1033, 0.7572, 0.1033, 0.7572, 0.1221, 0.3823, 0.1221, 0.3823, 0.1158, 0.7572, 0.1158, 0.7572, 0.1284, 0.3823, 0.1284, 0.3823, 0.1221, 0.7572, 0.1221, 0.7572, 0.1409, 0.3823, 0.1409, 0.3823, 0.1346, 0.7572, 0.1346, 0.7572, 0.1534, 0.3823, 0.1534, 0.3823, 0.1409, 0.7572, 0.1409, 0.7572, 0.1346, 0.3823, 0.1346, 0.3823, 0.1284, 0.7572, 0.1284, 0.7572, 0.06418, 0.3823, 0.06418, 0.3823, 0.05164, 0.7572, 0.05164, 0.7572, 0.07045, 0.3823, 0.07045, 0.3823, 0.06418, 0.7572, 0.06418, 0.7572, 0.07672, 0.3823, 0.07672, 0.3823, 0.07045, 0.7572, 0.07045, 0.7572, 0.08926, 0.3823, 0.08926, 0.3823, 0.08299, 0.7572, 0.08299, 0.7572, 0.1018, 0.3823, 0.1018, 0.3823, 0.08926, 0.7572, 0.08926, 0.7572, 0.08299, 0.3823, 0.08299, 0.3823, 0.07672, 0.7572, 0.07672, 0.9985, 0.5814, 0.9985, 0.9547, 0.6912, 0.9547, 0.6912, 0.5814, 0.7572, 0.1674, 0.3823, 0.1674, 0.3823, 0.1549, 0.7572, 0.1549, 0.7572, 0.1737, 0.3823, 0.1737, 0.3823, 0.1674, 0.7572, 0.1674, 0.7572, 0.18, 0.3823, 0.18, 0.3823, 0.1737, 0.7572, 0.1737, 0.7572, 0.1925, 0.3823, 0.1925, 0.3823, 0.1863, 0.7572, 0.1863, 0.7572, 0.2051, 0.3823, 0.2051, 0.3823, 0.1925, 0.7572, 0.1925, 0.7572, 0.1863, 0.3823, 0.1863, 0.3823, 0.18, 0.7572, 0.18, 0.7572, 0.01254, 0.3823, 0.01254, 0.3823, 0.0, 0.7572, 0.0, 0.7572, 0.01881, 0.3823, 0.01881, 0.3823, 0.01254, 0.7572, 0.01254, 0.7572, 0.02509, 0.3823, 0.02509, 0.3823, 0.01881, 0.7572, 0.01881, 0.7572, 0.03763, 0.3823, 0.03763, 0.3823, 0.03136, 0.7572, 0.03136, 0.7572, 0.05017, 0.3823, 0.05017, 0.3823, 0.03763, 0.7572, 0.03763, 0.7572, 0.03136, 0.3823, 0.03136, 0.3823, 0.02509, 0.7572, 0.02509, 1.0, 0.0, 0.9762, 0.0, 0.9524, 0.0, 0.9286, 0.0, 0.9048, 0.0, 0.881, 0.0, 0.8571, 0.0, 0.8333, 0.0, 0.8095, 0.0, 0.7857, 0.0, 0.7619, 0.0, 0.7381, 0.0, 0.7143, 0.0, 0.6905, 0.0, 0.6667, 0.0, 0.6429, 0.0, 0.619, 0.0, 0.5952, 0.0, 0.5714, 0.0, 0.5476, 0.0, 0.5238, 0.0, 0.5, 0.0, 0.4762, 0.0, 0.4524, 0.0, 0.4286, 0.0, 0.4048, 0.0, 0.381, 0.0, 0.3571, 0.0, 0.3333, 0.0, 0.3095, 0.0, 0.2857, 0.0, 0.2619, 0.0, 0.2381, 0.0, 0.2143, 0.0, 0.1905, 0.0, 0.1667, 0.0, 0.1429, 0.0, 0.119, 0.0, 0.09524, 0.0, 0.07143, 0.0, 0.04762, 0.0, 0.02381, 0.0, 0.1617, 0.003184, 0.1474, 0.003828, 0.1328, 0.005842, 0.1181, 0.00933, 0.1033, 0.01436, 0.08887, 0.02097, 0.07494, 0.02914, 0.06177, 0.03879, 0.04959, 0.04982, 0.03862, 0.06205, 0.02901, 0.07528, 0.02088, 0.08928, 0.0143, 0.1038, 0.009288, 0.1186, 0.005816, 0.1334, 0.003811, 0.1481, 0.00317, 0.1624, 0.003811, 0.1767, 0.005816, 0.1914, 0.009288, 0.2062, 0.0143, 0.221, 0.02088, 0.2355, 0.02901, 0.2495, 0.03862, 0.2628, 0.04959, 0.275, 0.06177, 0.286, 0.07494, 0.2957, 0.08887, 0.3038, 0.1033, 0.3104, 0.1181, 0.3155, 0.1328, 0.319, 0.1474, 0.321, 0.1617, 0.3216, 0.1759, 0.321, 0.1905, 0.319, 0.2053, 0.3155, 0.22, 0.3104, 0.2345, 0.3038, 0.2484, 0.2957, 0.2616, 0.286, 0.2737, 0.275, 0.2847, 0.2628, 0.2943, 0.2495, 0.3025, 0.2355, 0.309, 0.221, 0.3141, 0.2062, 0.3175, 0.1914, 0.3195, 0.1767, 0.3202, 0.1624, 0.3195, 0.1481, 0.3175, 0.1334, 0.3141, 0.1186, 0.309, 0.1038, 0.3025, 0.08928, 0.2943, 0.07528, 0.2847, 0.06205, 0.2737, 0.04982, 0.2616, 0.03879, 0.2484, 0.02914, 0.2345, 0.02097, 0.22, 0.01436, 0.2053, 0.00933, 0.1905, 0.005842, 0.1759, 0.003828, 1.0, 0.0, 0.9762, 0.0, 0.9524, 0.0, 0.9286, 0.0, 0.9048, 0.0, 0.881, 0.0, 0.8571, 0.0, 0.8333, 0.0, 0.8095, 0.0, 0.7857, 0.0, 0.7619, 0.0, 0.7381, 0.0, 0.7143, 0.0, 0.6905, 0.0, 0.6667, 0.0, 0.6429, 0.0, 0.619, 0.0, 0.5952, 0.0, 0.5714, 0.0, 0.5476, 0.0, 0.5238, 0.0, 0.5, 0.0, 0.4762, 0.0, 0.4524, 0.0, 0.4286, 0.0, 0.4048, 0.0, 0.381, 0.0, 0.3571, 0.0, 0.3333, 0.0, 0.3095, 0.0, 0.2857, 0.0, 0.2619, 0.0, 0.2381, 0.0, 0.2143, 0.0, 0.1905, 0.0, 0.1667, 0.0, 0.1429, 0.0, 0.119, 0.0, 0.09524, 0.0, 0.07143, 0.0, 0.04762, 0.0, 0.02381, 0.0, 0.6897, 0.5814, 0.6897, 0.9547, 0.3823, 0.9547, 0.3823, 0.5814, 0.4025, 0.286, 0.3903, 0.275, 0.3793, 0.2628, 0.3697, 0.2495, 0.3616, 0.2355, 0.355, 0.221, 0.35, 0.2062, 0.3465, 0.1914, 0.3445, 0.1767, 0.3439, 0.1624, 0.3445, 0.1481, 0.3465, 0.1334, 0.35, 0.1186, 0.355, 0.1038, 0.3616, 0.08928, 0.3697, 0.07528, 0.3793, 0.06205, 0.3903, 0.04982, 0.4025, 0.03879, 0.4157, 0.02914, 0.4296, 0.02097, 0.4441, 0.01436, 0.4588, 0.00933, 0.4736, 0.005842, 0.4882, 0.003828, 0.5024, 0.003184, 0.5166, 0.003828, 0.5312, 0.005842, 0.546, 0.00933, 0.5607, 0.01436, 0.5752, 0.02097, 0.5891, 0.02914, 0.6023, 0.03879, 0.6145, 0.04982, 0.6255, 0.06205, 0.6351, 0.07528, 0.6432, 0.08928, 0.6498, 0.1038, 0.6548, 0.1186, 0.6583, 0.1334, 0.6603, 0.1481, 0.6609, 0.1624, 0.6603, 0.1767, 0.6583, 0.1914, 0.6548, 0.2062, 0.6498, 0.221, 0.6432, 0.2355, 0.6351, 0.2495, 0.6255, 0.2628, 0.6145, 0.275, 0.6023, 0.286, 0.5891, 0.2957, 0.5752, 0.3038, 0.5607, 0.3104, 0.546, 0.3155, 0.5312, 0.319, 0.5166, 0.321, 0.5024, 0.3216, 0.4882, 0.321, 0.4736, 0.319, 0.4588, 0.3155, 0.4441, 0.3104, 0.4296, 0.3038, 0.4157, 0.2957, 0.6836, 0.2065, 0.6836, 0.5799, 0.3823, 0.5799, 0.3823, 0.2065, 0.3393, 0.0156, 0.3248, 0.0156, 0.3248, 0.0, 0.3393, 0.0, 0.3393, 0.04681, 0.3248, 0.04681, 0.3248, 0.0312, 0.3393, 0.0312, 0.3393, 0.0312, 0.3248, 0.0312, 0.3248, 0.0156, 0.3393, 0.0156, 0.3393, 0.07801, 0.3248, 0.07801, 0.3248, 0.06241, 0.3393, 0.06241, 0.3393, 0.1092, 0.3248, 0.1092, 0.3248, 0.09361, 0.3393, 0.09361, 0.3393, 0.09361, 0.3248, 0.09361, 0.3248, 0.07801, 0.3393, 0.07801, 0.3393, 0.06241, 0.3248, 0.06241, 0.3248, 0.04681, 0.3393, 0.04681, 0.3393, 0.1404, 0.3248, 0.1404, 0.3248, 0.1248, 0.3393, 0.1248, 0.3393, 0.1716, 0.3248, 0.1716, 0.3248, 0.156, 0.3393, 0.156, 0.3393, 0.156, 0.3248, 0.156, 0.3248, 0.1404, 0.3393, 0.1404, 0.3393, 0.2028, 0.3248, 0.2028, 0.3248, 0.1872, 0.3393, 0.1872, 0.3393, 0.234, 0.3248, 0.234, 0.3248, 0.2184, 0.3393, 0.2184, 0.3393, 0.2184, 0.3248, 0.2184, 0.3248, 0.2028, 0.3393, 0.2028, 0.3393, 0.1872, 0.3248, 0.1872, 0.3248, 0.1716, 0.3393, 0.1716, 0.3393, 0.1248, 0.3248, 0.1248, 0.3248, 0.1092, 0.3393, 0.1092, 0.3393, 0.2652, 0.3248, 0.2652, 0.3248, 0.2496, 0.3393, 0.2496, 0.3393, 0.2964, 0.3248, 0.2964, 0.3248, 0.2808, 0.3393, 0.2808, 0.3393, 0.2808, 0.3248, 0.2808, 0.3248, 0.2652, 0.3393, 0.2652, 0.3393, 0.3276, 0.3248, 0.3276, 0.3248, 0.312, 0.3393, 0.312, 0.3393, 0.3588, 0.3248, 0.3588, 0.3248, 0.3432, 0.3393, 0.3432, 0.3393, 0.3432, 0.3248, 0.3432, 0.3248, 0.3276, 0.3393, 0.3276, 0.3393, 0.312, 0.3248, 0.312, 0.3248, 0.2964, 0.3393, 0.2964, 0.3393, 0.3901, 0.3248, 0.3901, 0.3248, 0.3745, 0.3393, 0.3745, 0.3393, 0.4213, 0.3248, 0.4213, 0.3248, 0.4057, 0.3393, 0.4057, 0.3393, 0.4057, 0.3248, 0.4057, 0.3248, 0.3901, 0.3393, 0.3901, 0.3393, 0.4525, 0.3248, 0.4525, 0.3248, 0.4369, 0.3393, 0.4369, 0.3393, 0.4837, 0.3248, 0.4837, 0.3248, 0.4681, 0.3393, 0.4681, 0.3393, 0.4681, 0.3248, 0.4681, 0.3248, 0.4525, 0.3393, 0.4525, 0.3393, 0.4369, 0.3248, 0.4369, 0.3248, 0.4213, 0.3393, 0.4213, 0.3393, 0.3745, 0.3248, 0.3745, 0.3248, 0.3588, 0.3393, 0.3588, 0.3393, 0.2496, 0.3248, 0.2496, 0.3248, 0.234, 0.3393, 0.234, 0.3393, 0.4993, 0.3248, 0.4993, 0.3248, 0.4837, 0.3393, 0.4837, 0.3393, 0.5305, 0.3248, 0.5305, 0.3248, 0.5149, 0.3393, 0.5149, 0.3393, 0.5617, 0.3248, 0.5617, 0.3248, 0.5461, 0.3393, 0.5461, 0.3393, 0.5461, 0.3248, 0.5461, 0.3248, 0.5305, 0.3393, 0.5305, 0.3393, 0.5929, 0.3248, 0.5929, 0.3248, 0.5773, 0.3393, 0.5773, 0.3393, 0.6241, 0.3248, 0.6241, 0.3248, 0.6085, 0.3393, 0.6085, 0.3393, 0.6085, 0.3248, 0.6085, 0.3248, 0.5929, 0.3393, 0.5929, 0.3393, 0.5773, 0.3248, 0.5773, 0.3248, 0.5617, 0.3393, 0.5617, 0.3393, 0.6553, 0.3248, 0.6553, 0.3248, 0.6397, 0.3393, 0.6397, 0.3393, 0.6865, 0.3248, 0.6865, 0.3248, 0.6709, 0.3393, 0.6709, 0.3393, 0.6709, 0.3248, 0.6709, 0.3248, 0.6553, 0.3393, 0.6553, 0.3393, 0.7177, 0.3248, 0.7177, 0.3248, 0.7021, 0.3393, 0.7021, 0.3393, 0.7489, 0.3248, 0.7489, 0.3248, 0.7333, 0.3393, 0.7333, 0.3393, 0.7333, 0.3248, 0.7333, 0.3248, 0.7177, 0.3393, 0.7177, 0.3393, 0.7021, 0.3248, 0.7021, 0.3248, 0.6865, 0.3393, 0.6865, 0.3393, 0.6397, 0.3248, 0.6397, 0.3248, 0.6241, 0.3393, 0.6241, 0.3393, 0.7801, 0.3248, 0.7801, 0.3248, 0.7645, 0.3393, 0.7645, 0.3393, 0.8113, 0.3248, 0.8113, 0.3248, 0.7957, 0.3393, 0.7957, 0.3393, 0.7957, 0.3248, 0.7957, 0.3248, 0.7801, 0.3393, 0.7801, 0.3393, 0.8425, 0.3248, 0.8425, 0.3248, 0.8269, 0.3393, 0.8269, 0.3393, 0.8737, 0.3248, 0.8737, 0.3248, 0.8581, 0.3393, 0.8581, 0.3393, 0.8581, 0.3248, 0.8581, 0.3248, 0.8425, 0.3393, 0.8425, 0.3393, 0.8269, 0.3248, 0.8269, 0.3248, 0.8113, 0.3393, 0.8113, 0.3393, 0.9049, 0.3248, 0.9049, 0.3248, 0.8893, 0.3393, 0.8893, 0.3393, 0.9361, 0.3248, 0.9361, 0.3248, 0.9205, 0.3393, 0.9205, 0.3393, 0.9205, 0.3248, 0.9205, 0.3248, 0.9049, 0.3393, 0.9049, 0.3393, 0.9673, 0.3248, 0.9673, 0.3248, 0.9517, 0.3393, 0.9517, 0.3393, 0.9985, 0.3248, 0.9985, 0.3248, 0.9829, 0.3393, 0.9829, 0.3393, 0.9829, 0.3248, 0.9829, 0.3248, 0.9673, 0.3393, 0.9673, 0.3393, 0.9517, 0.3248, 0.9517, 0.3248, 0.9361, 0.3393, 0.9361, 0.3393, 0.8893, 0.3248, 0.8893, 0.3248, 0.8737, 0.3393, 0.8737, 0.3393, 0.7645, 0.3248, 0.7645, 0.3248, 0.7489, 0.3393, 0.7489, 0.3393, 0.5149, 0.3248, 0.5149, 0.3248, 0.4993, 0.3393, 0.4993])
me_1955_transistor.materials.append(mat_base)
me_1955_transistor.materials.append(mat_prongs)
me_1955_transistor.use_remesh_fix_poles = True
me_1955_transistor.use_remesh_preserve_attributes = False
me_1955_transistor.update()
me_1955_transistor.normals_split_custom_set([tuple(v) for v in zip(*[iter([0.7074, 0.04125, -0.7056, 0.7151, 0.1078, -0.6907, 0.9888, 0.149, 0.0, 1.0, 3.02e-07, 0.0, 0.7151, 0.1078, -0.6907, 0.691, 0.2132, -0.6907, 0.9556, 0.2948, 0.0, 0.9888, 0.149, 0.0, 0.691, 0.2132, -0.6907, 0.6516, 0.3138, -0.6907, 0.901, 0.4339, 0.0, 0.9556, 0.2948, 0.0, 0.6516, 0.3138, -0.6907, 0.5975, 0.4074, -0.6907, 0.8262, 0.5633, 0.0, 0.901, 0.4339, 0.0, 0.5975, 0.4074, -0.6907, 0.5301, 0.4919, -0.6907, 0.7331, 0.6802, 0.0, 0.8262, 0.5633, 0.0, 0.5301, 0.4919, -0.6907, 0.4509, 0.5654, -0.6907, 0.6235, 0.7818, 0.0, 0.7331, 0.6802, 0.0, 0.4509, 0.5654, -0.6907, 0.3616, 0.6263, -0.6907, 0.5, 0.866, 0.0, 0.6235, 0.7818, 0.0, 0.3616, 0.6263, -0.6907, 0.2642, 0.6732, -0.6907, 0.3653, 0.9309, 0.0, 0.5, 0.866, 0.0, 0.2642, 0.6732, -0.6907, 0.1609, 0.705, -0.6907, 0.2225, 0.9749, 0.0, 0.3653, 0.9309, 0.0, 0.1609, 0.705, -0.6907, 0.05404, 0.7211, -0.6907, 0.07473, 0.9972, 0.0, 0.2225, 0.9749, 0.0, 0.05404, 0.7211, -0.6907, -0.05404, 0.7211, -0.6907, -0.07473, 0.9972, 0.0, 0.07473, 0.9972, 0.0, -0.05404, 0.7211, -0.6907, -0.1609, 0.705, -0.6907, -0.2225, 0.9749, 0.0, -0.07473, 0.9972, 0.0, -0.1609, 0.705, -0.6907, -0.2642, 0.6732, -0.6907, -0.3653, 0.9309, 0.0, -0.2225, 0.9749, 0.0, -0.2642, 0.6732, -0.6907, -0.3616, 0.6263, -0.6907, -0.5, 0.866, 0.0, -0.3653, 0.9309, 0.0, -0.3616, 0.6263, -0.6907, -0.4509, 0.5654, -0.6907, -0.6235, 0.7818, 0.0, -0.5, 0.866, 0.0, -0.4509, 0.5654, -0.6907, -0.5301, 0.4919, -0.6907, -0.733, 0.6802, 0.0, -0.6235, 0.7818, 0.0, -0.5301, 0.4919, -0.6907, -0.5975, 0.4074, -0.6907, -0.8262, 0.5633, 0.0, -0.733, 0.6802, 0.0, -0.5975, 0.4074, -0.6907, -0.6516, 0.3138, -0.6907, -0.901, 0.4339, 0.0, -0.8262, 0.5633, 0.0, -0.6516, 0.3138, -0.6907, -0.691, 0.2132, -0.6907, -0.9556, 0.2948, 0.0, -0.901, 0.4339, 0.0, -0.691, 0.2132, -0.6907, -0.7151, 0.1078, -0.6907, -0.9888, 0.149, 0.0, -0.9556, 0.2948, 0.0, -0.7151, 0.1078, -0.6907, -0.7232, 2.167e-07, -0.6907, -1.0, 2.997e-07, 0.0, -0.9888, 0.149, 0.0, -0.7232, 2.167e-07, -0.6907, -0.7151, -0.1078, -0.6907, -0.9888, -0.149, 0.0, -1.0, 2.997e-07, 0.0, -0.7151, -0.1078, -0.6907, -0.691, -0.2132, -0.6907, -0.9556, -0.2948, 0.0, -0.9888, -0.149, 0.0, -0.691, -0.2132, -0.6907, -0.6516, -0.3138, -0.6907, -0.901, -0.4339, 0.0, -0.9556, -0.2948, 0.0, -0.6516, -0.3138, -0.6907, -0.5975, -0.4074, -0.6907, -0.8262, -0.5633, 0.0, -0.901, -0.4339, 0.0, -0.5975, -0.4074, -0.6907, -0.5301, -0.4919, -0.6907, -0.733, -0.6802, 0.0, -0.8262, -0.5633, 0.0, -0.5301, -0.4919, -0.6907, -0.4509, -0.5654, -0.6907, -0.6235, -0.7818, 0.0, -0.733, -0.6802, 0.0, -0.4509, -0.5654, -0.6907, -0.3616, -0.6263, -0.6907, -0.5, -0.866, 0.0, -0.6235, -0.7818, 0.0, -0.3616, -0.6263, -0.6907, -0.2642, -0.6732, -0.6907, -0.3653, -0.9309, 0.0, -0.5, -0.866, 0.0, -0.2642, -0.6732, -0.6907, -0.1609, -0.705, -0.6907, -0.2225, -0.9749, 0.0, -0.3653, -0.9309, 0.0, -0.1609, -0.705, -0.6907, -0.05404, -0.7211, -0.6907, -0.07473, -0.9972, 0.0, -0.2225, -0.9749, 0.0, -0.05404, -0.7211, -0.6907, 0.05404, -0.7211, -0.6907, 0.07473, -0.9972, 0.0, -0.07473, -0.9972, 0.0, 0.05404, -0.7211, -0.6907, 0.1609, -0.705, -0.6907, 0.2225, -0.9749, 0.0, 0.07473, -0.9972, 0.0, 0.1609, -0.705, -0.6907, 0.2642, -0.6732, -0.6907, 0.3653, -0.9309, 0.0, 0.2225, -0.9749, 0.0, 0.2642, -0.6732, -0.6907, 0.3616, -0.6263, -0.6907, 0.5, -0.866, 0.0, 0.3653, -0.9309, 0.0, 0.3616, -0.6263, -0.6907, 0.4509, -0.5654, -0.6907, 0.6235, -0.7818, 0.0, 0.5, -0.866, 0.0, 0.4509, -0.5654, -0.6907, 0.5301, -0.4919, -0.6907, 0.7331, -0.6802, 0.0, 0.6235, -0.7818, 0.0, 0.5301, -0.4919, -0.6907, 0.5975, -0.4074, -0.6907, 0.8262, -0.5633, 0.0, 0.7331, -0.6802, 0.0, 0.5975, -0.4074, -0.6907, 0.6516, -0.3138, -0.6907, 0.901, -0.4339, 0.0, 0.8262, -0.5633, 0.0, 0.6516, -0.3138, -0.6907, 0.691, -0.2132, -0.6907, 0.9556, -0.2948, 0.0, 0.901, -0.4339, 0.0, 0.691, -0.2132, -0.6907, 0.7151, -0.1078, -0.6907, 0.9888, -0.149, 0.0, 0.9556, -0.2948, 0.0, 0.7151, -0.1078, -0.6907, 0.7074, 0.04125, -0.7056, 1.0, 3.02e-07, 0.0, 0.9888, -0.149, 0.0, 0.7074, 0.04125, -0.7056, 0.7151, 0.1078, -0.6907, 0.9888, 0.149, 0.0, 1.0, 3.02e-07, 0.0, 0.7151, 0.1078, -0.6907, 0.691, 0.2132, -0.6907, 0.9556, 0.2948, 0.0, 0.9888, 0.149, 0.0, 0.691, 0.2132, -0.6907, 0.6516, 0.3138, -0.6907, 0.901, 0.4339, 0.0, 0.9556, 0.2948, 0.0, 0.6516, 0.3138, -0.6907, 0.5975, 0.4074, -0.6907, 0.8262, 0.5633, 0.0, 0.901, 0.4339, 0.0, 0.5975, 0.4074, -0.6907, 0.5301, 0.4919, -0.6907, 0.7331, 0.6802, 0.0, 0.8262, 0.5633, 0.0, 0.5301, 0.4919, -0.6907, 0.4509, 0.5654, -0.6907, 0.6235, 0.7818, 0.0, 0.7331, 0.6802, 0.0, 0.4509, 0.5654, -0.6907, 0.3616, 0.6263, -0.6907, 0.5, 0.866, 0.0, 0.6235, 0.7818, 0.0, 0.3616, 0.6263, -0.6907, 0.2642, 0.6732, -0.6907, 0.3653, 0.9309, 0.0, 0.5, 0.866, 0.0, 0.2642, 0.6732, -0.6907, 0.1609, 0.705, -0.6907, 0.2225, 0.9749, 0.0, 0.3653, 0.9309, 0.0, 0.1609, 0.705, -0.6907, 0.05404, 0.7211, -0.6907, 0.07473, 0.9972, 0.0, 0.2225, 0.9749, 0.0, 0.05404, 0.7211, -0.6907, -0.05404, 0.7211, -0.6907, -0.07473, 0.9972, 0.0, 0.07473, 0.9972, 0.0, -0.05404, 0.7211, -0.6907, -0.1609, 0.705, -0.6907, -0.2225, 0.9749, 0.0, -0.07473, 0.9972, 0.0, -0.1609, 0.705, -0.6907, -0.2642, 0.6732, -0.6907, -0.3653, 0.9309, 0.0, -0.2225, 0.9749, 0.0, -0.2642, 0.6732, -0.6907, -0.3616, 0.6263, -0.6907, -0.5, 0.866, 0.0, -0.3653, 0.9309, 0.0, -0.3616, 0.6263, -0.6907, -0.4509, 0.5654, -0.6907, -0.6235, 0.7818, 0.0, -0.5, 0.866, 0.0, -0.4509, 0.5654, -0.6907, -0.5301, 0.4919, -0.6907, -0.7331, 0.6802, 0.0, -0.6235, 0.7818, 0.0, -0.5301, 0.4919, -0.6907, -0.5975, 0.4074, -0.6907, -0.8262, 0.5633, 0.0, -0.7331, 0.6802, 0.0, -0.5975, 0.4074, -0.6907, -0.6516, 0.3138, -0.6907, -0.901, 0.4339, 0.0, -0.8262, 0.5633, 0.0, -0.6516, 0.3138, -0.6907, -0.691, 0.2132, -0.6907, -0.9556, 0.2948, 0.0, -0.901, 0.4339, 0.0, -0.691, 0.2132, -0.6907, -0.7151, 0.1078, -0.6907, -0.9888, 0.149, 0.0, -0.9556, 0.2948, 0.0, -0.7151, 0.1078, -0.6907, -0.7232, 2.184e-07, -0.6907, -1.0, 3.02e-07, 0.0, -0.9888, 0.149, 0.0, -0.7232, 2.184e-07, -0.6907, -0.7151, -0.1078, -0.6907, -0.9888, -0.149, 0.0, -1.0, 3.02e-07, 0.0, -0.7151, -0.1078, -0.6907, -0.691, -0.2132, -0.6907, -0.9556, -0.2948, 0.0, -0.9888, -0.149, 0.0, -0.691, -0.2132, -0.6907, -0.6516, -0.3138, -0.6907, -0.901, -0.4339, 0.0, -0.9556, -0.2948, 0.0, -0.6516, -0.3138, -0.6907, -0.5975, -0.4074, -0.6907, -0.8262, -0.5633, 0.0, -0.901, -0.4339, 0.0, -0.5975, -0.4074, -0.6907, -0.5301, -0.4919, -0.6907, -0.7331, -0.6802, 0.0, -0.8262, -0.5633, 0.0, -0.5301, -0.4919, -0.6907, -0.4509, -0.5654, -0.6907, -0.6235, -0.7818, 0.0, -0.7331, -0.6802, 0.0, -0.4509, -0.5654, -0.6907, -0.3616, -0.6263, -0.6907, -0.5, -0.866, 0.0, -0.6235, -0.7818, 0.0, -0.3616, -0.6263, -0.6907, -0.2642, -0.6732, -0.6907, -0.3653, -0.9309, 0.0, -0.5, -0.866, 0.0, -0.2642, -0.6732, -0.6907, -0.1609, -0.705, -0.6907, -0.2225, -0.9749, 0.0, -0.3653, -0.9309, 0.0, -0.1609, -0.705, -0.6907, -0.05404, -0.7211, -0.6907, -0.07473, -0.9972, 0.0, -0.2225, -0.9749, 0.0, -0.05404, -0.7211, -0.6907, 0.05404, -0.7211, -0.6907, 0.07473, -0.9972, 0.0, -0.07473, -0.9972, 0.0, 0.05404, -0.7211, -0.6907, 0.1609, -0.705, -0.6907, 0.2225, -0.9749, 0.0, 0.07473, -0.9972, 0.0, 0.1609, -0.705, -0.6907, 0.2642, -0.6732, -0.6907, 0.3653, -0.9309, 0.0, 0.2225, -0.9749, 0.0, 0.2642, -0.6732, -0.6907, 0.3616, -0.6263, -0.6907, 0.5, -0.866, 0.0, 0.3653, -0.9309, 0.0, 0.3616, -0.6263, -0.6907, 0.4509, -0.5654, -0.6907, 0.6235, -0.7818, 0.0, 0.5, -0.866, 0.0, 0.4509, -0.5654, -0.6907, 0.5301, -0.4919, -0.6907, 0.7331, -0.6802, 0.0, 0.6235, -0.7818, 0.0, 0.5301, -0.4919, -0.6907, 0.5975, -0.4074, -0.6907, 0.8262, -0.5633, 0.0, 0.7331, -0.6802, 0.0, 0.5975, -0.4074, -0.6907, 0.6516, -0.3138, -0.6907, 0.901, -0.4339, 0.0, 0.8262, -0.5633, 0.0, 0.6516, -0.3138, -0.6907, 0.691, -0.2132, -0.6907, 0.9556, -0.2948, 0.0, 0.901, -0.4339, 0.0, 0.691, -0.2132, -0.6907, 0.7151, -0.1078, -0.6907, 0.9888, -0.149, 0.0, 0.9556, -0.2948, 0.0, 0.7151, -0.1078, -0.6907, 0.7074, 0.04125, -0.7056, 1.0, 3.02e-07, 0.0, 0.9888, -0.149, 0.0, 0.7074, 0.04125, -0.7056, 0.7151, 0.1078, -0.6907, 0.9888, 0.149, 0.0, 1.0, 0.0, 0.0, 0.7151, 0.1078, -0.6907, 0.691, 0.2132, -0.6907, 0.9556, 0.2948, 0.0, 0.9888, 0.149, 0.0, 0.691, 0.2132, -0.6907, 0.6516, 0.3138, -0.6907, 0.901, 0.4339, 0.0, 0.9556, 0.2948, 0.0, 0.6516, 0.3138, -0.6907, 0.5975, 0.4074, -0.6907, 0.8262, 0.5633, 0.0, 0.901, 0.4339, 0.0, 0.5975, 0.4074, -0.6907, 0.5301, 0.4919, -0.6907, 0.7331, 0.6802, 0.0, 0.8262, 0.5633, 0.0, 0.5301, 0.4919, -0.6907, 0.4509, 0.5654, -0.6907, 0.6235, 0.7818, 0.0, 0.7331, 0.6802, 0.0, 0.4509, 0.5654, -0.6907, 0.3616, 0.6263, -0.6907, 0.5, 0.866, 0.0, 0.6235, 0.7818, 0.0, 0.3616, 0.6263, -0.6907, 0.2642, 0.6732, -0.6907, 0.3653, 0.9309, 0.0, 0.5, 0.866, 0.0, 0.2642, 0.6732, -0.6907, 0.1609, 0.705, -0.6907, 0.2225, 0.9749, 0.0, 0.3653, 0.9309, 0.0, 0.1609, 0.705, -0.6907, 0.05404, 0.7211, -0.6907, 0.07473, 0.9972, 0.0, 0.2225, 0.9749, 0.0, 0.05404, 0.7211, -0.6907, -0.05404, 0.7211, -0.6907, -0.07473, 0.9972, 0.0, 0.07473, 0.9972, 0.0, -0.05404, 0.7211, -0.6907, -0.1609, 0.705, -0.6907, -0.2225, 0.9749, 0.0, -0.07473, 0.9972, 0.0, -0.1609, 0.705, -0.6907, -0.2642, 0.6732, -0.6907, -0.3653, 0.9309, 0.0, -0.2225, 0.9749, 0.0, -0.2642, 0.6732, -0.6907, -0.3616, 0.6263, -0.6907, -0.5, 0.866, 0.0, -0.3653, 0.9309, 0.0, -0.3616, 0.6263, -0.6907, -0.4509, 0.5654, -0.6907, -0.6235, 0.7818, 0.0, -0.5, 0.866, 0.0, -0.4509, 0.5654, -0.6907, -0.5301, 0.4919, -0.6907, -0.7331, 0.6802, 0.0, -0.6235, 0.7818, 0.0, -0.5301, 0.4919, -0.6907, -0.5975, 0.4074, -0.6907, -0.8262, 0.5633, 0.0, -0.7331, 0.6802, 0.0, -0.5975, 0.4074, -0.6907, -0.6516, 0.3138, -0.6907, -0.901, 0.4339, 0.0, -0.8262, 0.5633, 0.0, -0.6516, 0.3138, -0.6907, -0.691, 0.2132, -0.6907, -0.9556, 0.2948, 0.0, -0.901, 0.4339, 0.0, -0.691, 0.2132, -0.6907, -0.7151, 0.1078, -0.6907, -0.9888, 0.149, 0.0, -0.9556, 0.2948, 0.0, -0.7151, 0.1078, -0.6907, -0.7232, 0.0, -0.6907, -1.0, 0.0, 0.0, -0.9888, 0.149, 0.0, -0.7232, 0.0, -0.6907, -0.7151, -0.1078, -0.6907, -0.9888, -0.149, 0.0, -1.0, 0.0, 0.0, -0.7151, -0.1078, -0.6907, -0.691, -0.2132, -0.6907, -0.9556, -0.2948, 0.0, -0.9888, -0.149, 0.0, -0.691, -0.2132, -0.6907, -0.6516, -0.3138, -0.6907, -0.901, -0.4339, 0.0, -0.9556, -0.2948, 0.0, -0.6516, -0.3138, -0.6907, -0.5975, -0.4074, -0.6907, -0.8262, -0.5633, 0.0, -0.901, -0.4339, 0.0, -0.5975, -0.4074, -0.6907, -0.5301, -0.4919, -0.6907, -0.7331, -0.6802, 0.0, -0.8262, -0.5633, 0.0, -0.5301, -0.4919, -0.6907, -0.4509, -0.5654, -0.6907, -0.6235, -0.7818, 0.0, -0.7331, -0.6802, 0.0, -0.4509, -0.5654, -0.6907, -0.3616, -0.6263, -0.6907, -0.5, -0.866, 0.0, -0.6235, -0.7818, 0.0, -0.3616, -0.6263, -0.6907, -0.2642, -0.6732, -0.6907, -0.3653, -0.9309, 0.0, -0.5, -0.866, 0.0, -0.2642, -0.6732, -0.6907, -0.1609, -0.705, -0.6907, -0.2225, -0.9749, 0.0, -0.3653, -0.9309, 0.0, -0.1609, -0.705, -0.6907, -0.05404, -0.7211, -0.6907, -0.07473, -0.9972, 0.0, -0.2225, -0.9749, 0.0, -0.05404, -0.7211, -0.6907, 0.05404, -0.7211, -0.6907, 0.07473, -0.9972, 0.0, -0.07473, -0.9972, 0.0, 0.05404, -0.7211, -0.6907, 0.1609, -0.705, -0.6907, 0.2225, -0.9749, 0.0, 0.07473, -0.9972, 0.0, 0.1609, -0.705, -0.6907, 0.2642, -0.6732, -0.6907, 0.3653, -0.9309, 0.0, 0.2225, -0.9749, 0.0, 0.2642, -0.6732, -0.6907, 0.3616, -0.6263, -0.6907, 0.5, -0.866, 0.0, 0.3653, -0.9309, 0.0, 0.3616, -0.6263, -0.6907, 0.4509, -0.5654, -0.6907, 0.6235, -0.7818, 0.0, 0.5, -0.866, 0.0, 0.4509, -0.5654, -0.6907, 0.5301, -0.4919, -0.6907, 0.7331, -0.6802, 0.0, 0.6235, -0.7818, 0.0, 0.5301, -0.4919, -0.6907, 0.5975, -0.4074, -0.6907, 0.8262, -0.5633, 0.0, 0.7331, -0.6802, 0.0, 0.5975, -0.4074, -0.6907, 0.6516, -0.3138, -0.6907, 0.901, -0.4339, 0.0, 0.8262, -0.5633, 0.0, 0.6516, -0.3138, -0.6907, 0.691, -0.2132, -0.6907, 0.9556, -0.2948, 0.0, 0.901, -0.4339, 0.0, 0.691, -0.2132, -0.6907, 0.7151, -0.1078, -0.6907, 0.9888, -0.149, 0.0, 0.9556, -0.2948, 0.0, 0.7151, -0.1078, -0.6907, 0.7074, 0.04125, -0.7056, 1.0, 0.0, 0.0, 0.9888, -0.149, 0.0, 0.4784, 0.3771, 0.793, 0.2898, 0.5243, 0.8007, 0.1736, 0.5804, 0.7956, 0.0512, 0.6035, 0.7957, -0.07447, 0.6012, 0.7956, -0.1604, 0.5772, 0.8007, -0.4144, 0.4465, 0.793, -0.3771, 0.4784, 0.793, -0.5243, 0.2898, 0.8007, -0.5804, 0.1736, 0.7956, -0.6035, 0.0512, 0.7957, -0.6013, -0.07403, 0.7956, -0.5772, -0.1604, 0.8007, -0.4465, -0.4144, 0.793, -0.4784, -0.3771, 0.793, -0.2898, -0.5243, 0.8007, -0.1737, -0.5804, 0.7956, -0.0512, -0.6035, 0.7957, 0.07441, -0.6012, 0.7956, 0.1604, -0.5772, 0.8007, 0.4144, -0.4465, 0.793, 0.3771, -0.4784, 0.793, 0.5243, -0.2898, 0.8007, 0.5804, -0.1736, 0.7956, 0.6035, -0.0512, 0.7957, 0.6012, 0.0742, 0.7956, 0.5772, 0.1604, 0.8007, 0.4466, 0.4144, 0.793, 0.7074, 0.04125, -0.7056, 0.7151, -0.1078, -0.6907, 0.691, -0.2132, -0.6907, 0.6516, -0.3138, -0.6907, 0.5975, -0.4074, -0.6907, 0.5301, -0.4919, -0.6907, 0.4509, -0.5654, -0.6907, 0.3616, -0.6263, -0.6907, 0.2642, -0.6732, -0.6907, 0.1609, -0.705, -0.6907, 0.05404, -0.7211, -0.6907, -0.05404, -0.7211, -0.6907, -0.1609, -0.705, -0.6907, -0.2642, -0.6732, -0.6907, -0.3616, -0.6263, -0.6907, -0.4509, -0.5654, -0.6907, -0.5301, -0.4919, -0.6907, -0.5975, -0.4074, -0.6907, -0.6516, -0.3138, -0.6907, -0.691, -0.2132, -0.6907, -0.7151, -0.1078, -0.6907, -0.7232, 2.167e-07, -0.6907, -0.7151, 0.1078, -0.6907, -0.691, 0.2132, -0.6907, -0.6516, 0.3138, -0.6907, -0.5975, 0.4074, -0.6907, -0.5301, 0.4919, -0.6907, -0.4509, 0.5654, -0.6907, -0.3616, 0.6263, -0.6907, -0.2642, 0.6732, -0.6907, -0.1609, 0.705, -0.6907, -0.05404, 0.7211, -0.6907, 0.05404, 0.7211, -0.6907, 0.1609, 0.705, -0.6907, 0.2642, 0.6732, -0.6907, 0.3616, 0.6263, -0.6907, 0.4509, 0.5654, -0.6907, 0.5301, 0.4919, -0.6907, 0.5975, 0.4074, -0.6907, 0.6516, 0.3138, -0.6907, 0.691, 0.2132, -0.6907, 0.7151, 0.1078, -0.6907, 0.4164, -0.8196, -0.3934, -1.451e-05, -1.0, 0.0, 1.451e-05, -1.0, 2.704e-05, 0.4322, -0.7394, -0.5162, 0.1138, -0.861, -0.4957, -0.3681, -0.9298, 2.095e-05, -1.451e-05, -1.0, 0.0, 0.4164, -0.8196, -0.3934, -0.06768, -0.8861, -0.4585, -0.5471, -0.8371, 0.0, -0.3681, -0.9298, 2.095e-05, 0.1138, -0.861, -0.4957, -0.2475, -0.853, -0.4595, -0.7071, -0.7071, 0.0, -0.5471, -0.8371, 0.0, -0.06768, -0.8861, -0.4585, -0.5849, -0.684, -0.436, -0.9298, -0.3681, 0.0, -0.837, -0.5472, 3.163e-07, -0.4166, -0.7841, -0.4601, -0.7394, -0.4322, -0.5162, -1.0, -1.428e-05, -8.225e-09, -0.9298, -0.3681, 0.0, -0.5849, -0.684, -0.436, -0.4166, -0.7841, -0.4601, -0.837, -0.5472, 3.163e-07, -0.7071, -0.7071, 0.0, -0.2475, -0.853, -0.4595, -0.861, -0.1138, -0.4957, -0.9298, 0.3681, 1.675e-05, -1.0, 1.445e-05, 0.0, -0.8196, -0.4165, -0.3934, -0.886, 0.06787, -0.4587, -0.8368, 0.5475, 0.0, -0.9298, 0.3681, 1.675e-05, -0.861, -0.1138, -0.4957, -0.853, 0.2475, -0.4595, -0.7071, 0.7071, 0.0, -0.8368, 0.5475, 0.0, -0.886, 0.06787, -0.4587, -0.684, 0.5849, -0.4359, -0.3681, 0.9298, 0.0, -0.5472, 0.837, -9.619e-11, -0.7841, 0.4166, -0.4601, -0.4322, 0.7394, -0.5162, -1.301e-05, 1.0, -9.009e-06, -0.3681, 0.9298, 0.0, -0.684, 0.5849, -0.4359, -0.7841, 0.4166, -0.4601, -0.5472, 0.837, -9.619e-11, -0.7071, 0.7071, 0.0, -0.853, 0.2475, -0.4595, -0.8196, -0.4165, -0.3934, -1.0, 1.445e-05, 0.0, -1.0, -1.428e-05, -8.225e-09, -0.7394, -0.4322, -0.5162, -0.1138, 0.861, -0.4957, 0.3681, 0.9298, -3.82e-09, 1.301e-05, 1.0, 0.0, -0.4164, 0.8196, -0.3934, 0.06772, 0.8861, -0.4586, 0.5472, 0.837, 0.0, 0.3681, 0.9298, -3.82e-09, -0.1138, 0.861, -0.4957, 0.2475, 0.853, -0.4595, 0.7071, 0.7071, 0.0, 0.5472, 0.837, 0.0, 0.06772, 0.8861, -0.4586, 0.5848, 0.6841, -0.4359, 0.9298, 0.3681, 0.0, 0.8371, 0.5471, -4.601e-07, 0.4167, 0.784, -0.4601, 0.7394, 0.4322, -0.5162, 1.0, 1.446e-05, 2.704e-05, 0.9298, 0.3681, 0.0, 0.5848, 0.6841, -0.4359, 0.4167, 0.784, -0.4601, 0.8371, 0.5471, -4.601e-07, 0.7071, 0.7071, 0.0, 0.2475, 0.853, -0.4595, 0.861, 0.1137, -0.4957, 0.9298, -0.3681, 1.927e-05, 1.0, -1.428e-05, 0.0, 0.8196, 0.4164, -0.3934, 0.8859, -0.06798, -0.4589, 0.8368, -0.5475, 0.0, 0.9298, -0.3681, 1.927e-05, 0.861, 0.1137, -0.4957, 0.853, -0.2475, -0.4595, 0.7071, -0.7071, 0.0, 0.8368, -0.5475, 0.0, 0.8859, -0.06798, -0.4589, 0.6841, -0.5848, -0.4359, 0.3681, -0.9298, 0.0, 0.5471, -0.837, -5.514e-07, 0.7841, -0.4166, -0.4601, 0.4322, -0.7394, -0.5162, 1.451e-05, -1.0, 2.704e-05, 0.3681, -0.9298, 0.0, 0.6841, -0.5848, -0.4359, 0.7841, -0.4166, -0.4601, 0.5471, -0.837, -5.514e-07, 0.7071, -0.7071, 0.0, 0.853, -0.2475, -0.4595, 0.7074, 0.04125, -0.7056, 0.7151, -0.1078, -0.6907, 0.691, -0.2132, -0.6907, 0.6516, -0.3138, -0.6907, 0.5975, -0.4074, -0.6907, 0.5301, -0.4919, -0.6907, 0.4509, -0.5654, -0.6907, 0.3616, -0.6263, -0.6907, 0.2642, -0.6732, -0.6907, 0.1609, -0.705, -0.6907, 0.05404, -0.7211, -0.6907, -0.05404, -0.7211, -0.6907, -0.1609, -0.705, -0.6907, -0.2642, -0.6732, -0.6907, -0.3616, -0.6263, -0.6907, -0.4509, -0.5654, -0.6907, -0.5301, -0.4919, -0.6907, -0.5975, -0.4074, -0.6907, -0.6516, -0.3138, -0.6907, -0.691, -0.2132, -0.6907, -0.7151, -0.1078, -0.6907, -0.7232, 2.184e-07, -0.6907, -0.7151, 0.1078, -0.6907, -0.691, 0.2132, -0.6907, -0.6516, 0.3138, -0.6907, -0.5975, 0.4074, -0.6907, -0.5301, 0.4919, -0.6907, -0.4509, 0.5654, -0.6907, -0.3616, 0.6263, -0.6907, -0.2642, 0.6732, -0.6907, -0.1609, 0.705, -0.6907, -0.05404, 0.7211, -0.6907, 0.05404, 0.7211, -0.6907, 0.1609, 0.705, -0.6907, 0.2642, 0.6732, -0.6907, 0.3616, 0.6263, -0.6907, 0.4509, 0.5654, -0.6907, 0.5301, 0.4919, -0.6907, 0.5975, 0.4074, -0.6907, 0.6516, 0.3138, -0.6907, 0.691, 0.2132, -0.6907, 0.7151, 0.1078, -0.6907, 0.4186, 0.4514, -0.788, 0.4571, 0.4122, -0.7881, 0.4927, 0.3684, -0.7883, 0.5251, 0.3202, -0.7885, 0.5536, 0.2674, -0.7887, 0.5772, 0.2112, -0.7888, 0.5956, 0.1517, -0.7889, 0.6079, 0.08968, -0.7889, 0.6139, 0.0266, -0.789, 0.6134, -0.03696, -0.7889, 0.6063, -0.1002, -0.7889, 0.593, -0.1617, -0.7888, 0.574, -0.2203, -0.7887, 0.5493, -0.2766, -0.7885, 0.5203, -0.3284, -0.7883, 0.4873, -0.376, -0.7881, 0.4514, -0.4186, -0.788, 0.4122, -0.4571, -0.7881, 0.3683, -0.4928, -0.7883, 0.3201, -0.5251, -0.7885, 0.2671, -0.5538, -0.7887, 0.2111, -0.5773, -0.7888, 0.1517, -0.5956, -0.7889, 0.08968, -0.6079, -0.7889, 0.0266, -0.6139, -0.789, -0.03696, -0.6134, -0.7889, -0.09988, -0.6064, -0.7889, -0.1613, -0.5931, -0.7888, -0.2203, -0.574, -0.7887, -0.2766, -0.5493, -0.7885, -0.3284, -0.5203, -0.7883, -0.3756, -0.4876, -0.7881, -0.4186, -0.4514, -0.788, -0.4574, -0.4118, -0.7881, -0.4928, -0.3683, -0.7883, -0.5251, -0.3202, -0.7885, -0.5538, -0.2671, -0.7887, -0.5774, -0.2108, -0.7888, -0.5955, -0.1518, -0.7889, -0.6079, -0.08968, -0.7889, -0.6139, -0.0266, -0.789, -0.6134, 0.03696, -0.7889, -0.6063, 0.1003, -0.7889, -0.5931, 0.1613, -0.7888, -0.574, 0.2203, -0.7887, -0.5494, 0.2764, -0.7885, -0.5203, 0.3283, -0.7883, -0.4876, 0.3756, -0.7881, -0.4514, 0.4186, -0.788, -0.4118, 0.4574, -0.7881, -0.3686, 0.4926, -0.7883, -0.3201, 0.5251, -0.7885, -0.2671, 0.5538, -0.7887, -0.2108, 0.5774, -0.7888, -0.1514, 0.5956, -0.7889, -0.08968, 0.6079, -0.7889, -0.0266, 0.6139, -0.789, 0.03696, 0.6134, -0.7889, 0.1002, 0.6063, -0.7889, 0.1616, 0.5931, -0.7888, 0.2203, 0.574, -0.7887, 0.2765, 0.5494, -0.7885, 0.3282, 0.5204, -0.7883, 0.376, 0.4873, -0.7881, 0.7074, 0.04125, -0.7056, 0.7151, -0.1078, -0.6907, 0.691, -0.2132, -0.6907, 0.6516, -0.3138, -0.6907, 0.5975, -0.4074, -0.6907, 0.5301, -0.4919, -0.6907, 0.4509, -0.5654, -0.6907, 0.3616, -0.6263, -0.6907, 0.2642, -0.6732, -0.6907, 0.1609, -0.705, -0.6907, 0.05404, -0.7211, -0.6907, -0.05404, -0.7211, -0.6907, -0.1609, -0.705, -0.6907, -0.2642, -0.6732, -0.6907, -0.3616, -0.6263, -0.6907, -0.4509, -0.5654, -0.6907, -0.5301, -0.4919, -0.6907, -0.5975, -0.4074, -0.6907, -0.6516, -0.3138, -0.6907, -0.691, -0.2132, -0.6907, -0.7151, -0.1078, -0.6907, -0.7232, 0.0, -0.6907, -0.7151, 0.1078, -0.6907, -0.691, 0.2132, -0.6907, -0.6516, 0.3138, -0.6907, -0.5975, 0.4074, -0.6907, -0.5301, 0.4919, -0.6907, -0.4509, 0.5654, -0.6907, -0.3616, 0.6263, -0.6907, -0.2642, 0.6732, -0.6907, -0.1609, 0.705, -0.6907, -0.05404, 0.7211, -0.6907, 0.05404, 0.7211, -0.6907, 0.1609, 0.705, -0.6907, 0.2642, 0.6732, -0.6907, 0.3616, 0.6263, -0.6907, 0.4509, 0.5654, -0.6907, 0.5301, 0.4919, -0.6907, 0.5975, 0.4074, -0.6907, 0.6516, 0.3138, -0.6907, 0.691, 0.2132, -0.6907, 0.7151, 0.1078, -0.6907, 0.8196, 0.4164, -0.3934, 1.0, -1.428e-05, 0.0, 1.0, 1.446e-05, 2.704e-05, 0.7394, 0.4322, -0.5162, 0.6079, -0.08968, 0.7889, 0.6139, -0.0266, 0.789, 0.6134, 0.03696, 0.7889, 0.6063, 0.1002, 0.7889, 0.5931, 0.1616, 0.7888, 0.574, 0.2203, 0.7887, 0.5494, 0.2765, 0.7885, 0.5204, 0.3282, 0.7883, 0.4873, 0.376, 0.7881, 0.4514, 0.4186, 0.788, 0.4122, 0.4571, 0.7881, 0.3684, 0.4927, 0.7883, 0.3202, 0.5251, 0.7885, 0.2671, 0.5538, 0.7887, 0.2112, 0.5772, 0.7888, 0.1517, 0.5956, 0.7889, 0.08968, 0.6079, 0.7889, 0.0266, 0.6139, 0.789, -0.03696, 0.6134, 0.7889, -0.1002, 0.6063, 0.7889, -0.1617, 0.593, 0.7888, -0.2205, 0.5739, 0.7887, -0.2766, 0.5493, 0.7885, -0.3284, 0.5203, 0.7883, -0.376, 0.4873, 0.7881, -0.4186, 0.4514, 0.788, -0.4571, 0.4122, 0.7881, -0.4928, 0.3683, 0.7883, -0.5251, 0.3201, 0.7885, -0.5538, 0.2671, 0.7887, -0.5773, 0.2111, 0.7888, -0.5956, 0.1517, 0.7889, -0.6079, 0.08968, 0.7889, -0.6139, 0.0266, 0.789, -0.6134, -0.03696, 0.7889, -0.6064, -0.09988, 0.7889, -0.5931, -0.1613, 0.7888, -0.574, -0.2203, 0.7887, -0.5494, -0.2765, 0.7885, -0.5202, -0.3285, 0.7883, -0.4876, -0.3756, 0.7881, -0.4514, -0.4186, 0.788, -0.4118, -0.4574, 0.7881, -0.3684, -0.4928, 0.7883, -0.32, -0.5252, 0.7885, -0.2671, -0.5538, 0.7887, -0.2108, -0.5774, 0.7888, -0.1518, -0.5955, 0.7889, -0.08968, -0.6079, 0.7889, -0.0266, -0.6139, 0.789, 0.03696, -0.6134, 0.7889, 0.1003, -0.6063, 0.7889, 0.1613, -0.5931, 0.7888, 0.2203, -0.574, 0.7887, 0.2766, -0.5493, 0.7885, 0.3282, -0.5204, 0.7883, 0.3756, -0.4876, 0.7881, 0.4186, -0.4514, 0.788, 0.4574, -0.4118, 0.7881, 0.4927, -0.3684, 0.7883, 0.5251, -0.3202, 0.7885, 0.5538, -0.2671, 0.7887, 0.5774, -0.2108, 0.7888, 0.5956, -0.1514, 0.7889, -0.4164, 0.8196, -0.3934, 1.301e-05, 1.0, 0.0, -1.301e-05, 1.0, -9.009e-06, -0.4322, 0.7394, -0.5162, -0.3632, -0.8164, 0.449, 0.5038, -0.7375, -0.4497, 0.4354, -0.7802, -0.4492, -0.4354, -0.7802, 0.4492, -0.2032, -0.8698, 0.4496, 0.6327, -0.63, -0.4503, 0.57, -0.6876, -0.4499, -0.2855, -0.8465, 0.4494, -0.2855, -0.8465, 0.4494, 0.57, -0.6876, -0.4499, 0.5038, -0.7375, -0.4497, -0.3632, -0.8164, 0.449, -0.02771, -0.8926, 0.45, 0.7444, -0.493, -0.4504, 0.6916, -0.5649, -0.4501, -0.1167, -0.8853, 0.4501, 0.1544, -0.8794, 0.4504, 0.829, -0.3315, -0.4504, 0.7905, -0.4149, -0.4506, 0.0631, -0.8907, 0.4501, 0.0631, -0.8907, 0.4501, 0.7905, -0.4149, -0.4506, 0.7444, -0.493, -0.4504, -0.02771, -0.8926, 0.45, -0.1167, -0.8853, 0.4501, 0.6916, -0.5649, -0.4501, 0.6327, -0.63, -0.4503, -0.2032, -0.8698, 0.4496, 0.3315, -0.829, 0.4504, 0.8794, -0.1544, -0.4504, 0.8587, -0.2443, -0.4505, 0.2443, -0.8587, 0.4505, 0.4929, -0.7445, 0.4502, 0.8925, 0.02751, -0.4502, 0.8905, -0.06341, -0.4505, 0.4149, -0.7905, 0.4505, 0.4149, -0.7905, 0.4505, 0.8905, -0.06341, -0.4505, 0.8794, -0.1544, -0.4504, 0.3315, -0.829, 0.4504, 0.63, -0.6328, 0.4502, 0.8698, 0.2033, -0.4495, 0.8853, 0.1167, -0.4501, 0.5649, -0.6916, 0.4501, 0.7375, -0.5042, 0.4494, 0.8164, 0.3628, -0.4494, 0.8465, 0.2858, -0.4491, 0.6876, -0.5697, 0.4501, 0.6876, -0.5697, 0.4501, 0.8465, 0.2858, -0.4491, 0.8698, 0.2033, -0.4495, 0.63, -0.6328, 0.4502, 0.5649, -0.6916, 0.4501, 0.8853, 0.1167, -0.4501, 0.8925, 0.02751, -0.4502, 0.4929, -0.7445, 0.4502, 0.2443, -0.8587, 0.4505, 0.8587, -0.2443, -0.4505, 0.829, -0.3315, -0.4504, 0.1544, -0.8794, 0.4504, 0.8164, -0.3628, 0.4494, 0.7375, 0.5042, -0.4494, 0.7802, 0.4354, -0.4492, 0.7802, -0.4354, 0.4492, 0.8698, -0.2033, 0.4495, 0.63, 0.6328, -0.4501, 0.6876, 0.5699, -0.4499, 0.8465, -0.2856, 0.4493, 0.8465, -0.2856, 0.4493, 0.6876, 0.5699, -0.4499, 0.7375, 0.5042, -0.4494, 0.8164, -0.3628, 0.4494, 0.8925, -0.02751, 0.4502, 0.4929, 0.7445, -0.4502, 0.5649, 0.6916, -0.4501, 0.8853, -0.1167, 0.4501, 0.8794, 0.1544, 0.4504, 0.3315, 0.829, -0.4504, 0.4151, 0.7902, -0.4508, 0.8907, 0.06316, 0.4502, 0.8907, 0.06316, 0.4502, 0.4151, 0.7902, -0.4508, 0.4929, 0.7445, -0.4502, 0.8925, -0.02751, 0.4502, 0.8853, -0.1167, 0.4501, 0.5649, 0.6916, -0.4501, 0.63, 0.6328, -0.4501, 0.8698, -0.2033, 0.4495, 0.829, 0.3315, 0.4504, 0.1544, 0.8794, -0.4504, 0.2443, 0.8587, -0.4505, 0.8587, 0.2443, 0.4505, 0.7445, 0.4929, 0.4502, -0.02751, 0.8925, -0.4502, 0.06316, 0.8907, -0.4502, 0.7902, 0.4151, 0.4508, 0.7902, 0.4151, 0.4508, 0.06316, 0.8907, -0.4502, 0.1544, 0.8794, -0.4504, 0.829, 0.3315, 0.4504, 0.6327, 0.63, 0.4503, -0.2034, 0.8699, -0.4494, -0.1167, 0.8853, -0.4501, 0.6916, 0.5649, 0.4501, 0.5042, 0.7375, 0.4494, -0.3628, 0.8164, -0.4494, -0.2855, 0.8465, -0.4494, 0.57, 0.6876, 0.4499, 0.57, 0.6876, 0.4499, -0.2855, 0.8465, -0.4494, -0.2034, 0.8699, -0.4494, 0.6327, 0.63, 0.4503, 0.6916, 0.5649, 0.4501, -0.1167, 0.8853, -0.4501, -0.02751, 0.8925, -0.4502, 0.7445, 0.4929, 0.4502, 0.8587, 0.2443, 0.4505, 0.2443, 0.8587, -0.4505, 0.3315, 0.829, -0.4504, 0.8794, 0.1544, 0.4504, 0.7802, -0.4354, 0.4492, 0.7802, 0.4354, -0.4492, 0.8164, 0.3628, -0.4494, 0.7375, -0.5042, 0.4494, 0.4354, 0.7802, 0.4492, -0.4354, 0.7802, -0.4492, -0.3628, 0.8164, -0.4494, 0.5042, 0.7375, 0.4494, 0.2857, 0.8465, 0.4492, -0.5699, 0.6876, -0.45, -0.5042, 0.7375, -0.4494, 0.3628, 0.8164, 0.4494, 0.1167, 0.8853, 0.4501, -0.6916, 0.5649, -0.4501, -0.6327, 0.63, -0.4503, 0.2034, 0.8699, 0.4494, 0.2034, 0.8699, 0.4494, -0.6327, 0.63, -0.4503, -0.5699, 0.6876, -0.45, 0.2857, 0.8465, 0.4492, -0.06332, 0.8906, 0.4504, -0.7906, 0.4148, -0.4504, -0.7445, 0.4929, -0.4502, 0.02751, 0.8925, 0.4502, -0.2443, 0.8587, 0.4505, -0.8587, 0.2443, -0.4505, -0.829, 0.3315, -0.4504, -0.1544, 0.8794, 0.4504, -0.1544, 0.8794, 0.4504, -0.829, 0.3315, -0.4504, -0.7906, 0.4148, -0.4504, -0.06332, 0.8906, 0.4504, 0.02751, 0.8925, 0.4502, -0.7445, 0.4929, -0.4502, -0.6916, 0.5649, -0.4501, 0.1167, 0.8853, 0.4501, -0.415, 0.7904, 0.4507, -0.8907, 0.0632, -0.4502, -0.8794, 0.1544, -0.4504, -0.3315, 0.829, 0.4504, -0.5649, 0.6916, 0.4501, -0.8853, -0.1167, -0.4501, -0.8926, -0.02771, -0.45, -0.493, 0.7444, 0.4504, -0.493, 0.7444, 0.4504, -0.8926, -0.02771, -0.45, -0.8907, 0.0632, -0.4502, -0.415, 0.7904, 0.4507, -0.6876, 0.57, 0.4499, -0.8465, -0.2855, -0.4494, -0.8698, -0.2032, -0.4496, -0.63, 0.6327, 0.4503, -0.7802, 0.4354, 0.4492, -0.7802, -0.4354, -0.4492, -0.8164, -0.3632, -0.449, -0.7375, 0.5038, 0.4497, -0.7375, 0.5038, 0.4497, -0.8164, -0.3632, -0.449, -0.8465, -0.2855, -0.4494, -0.6876, 0.57, 0.4499, -0.63, 0.6327, 0.4503, -0.8698, -0.2032, -0.4496, -0.8853, -0.1167, -0.4501, -0.5649, 0.6916, 0.4501, -0.3315, 0.829, 0.4504, -0.8794, 0.1544, -0.4504, -0.8587, 0.2443, -0.4505, -0.2443, 0.8587, 0.4505, -0.8465, 0.2857, 0.4492, -0.6876, -0.5699, -0.45, -0.7375, -0.5038, -0.4497, -0.8164, 0.3632, 0.449, -0.8853, 0.1167, 0.4501, -0.5649, -0.6916, -0.4501, -0.6301, -0.6326, -0.4504, -0.8698, 0.2033, 0.4495, -0.8698, 0.2033, 0.4495, -0.6301, -0.6326, -0.4504, -0.6876, -0.5699, -0.45, -0.8465, 0.2857, 0.4492, -0.8907, -0.0632, 0.4502, -0.415, -0.7904, -0.4507, -0.4931, -0.7442, -0.4505, -0.8926, 0.02778, 0.4499, -0.8587, -0.2443, 0.4505, -0.2443, -0.8587, -0.4505, -0.3315, -0.829, -0.4504, -0.8794, -0.1544, 0.4504, -0.8794, -0.1544, 0.4504, -0.3315, -0.829, -0.4504, -0.415, -0.7904, -0.4507, -0.8907, -0.0632, 0.4502, -0.8926, 0.02778, 0.4499, -0.4931, -0.7442, -0.4505, -0.5649, -0.6916, -0.4501, -0.8853, 0.1167, 0.4501, -0.7905, -0.4149, 0.4506, -0.0631, -0.8907, -0.4501, -0.1544, -0.8794, -0.4504, -0.829, -0.3315, 0.4504, -0.6914, -0.5649, 0.4503, 0.1169, -0.8854, -0.4499, 0.02778, -0.8926, -0.4499, -0.7442, -0.4931, 0.4505, -0.7442, -0.4931, 0.4505, 0.02778, -0.8926, -0.4499, -0.0631, -0.8907, -0.4501, -0.7905, -0.4149, 0.4506, -0.5699, -0.6876, 0.45, 0.2857, -0.8465, -0.4492, 0.2033, -0.8698, -0.4495, -0.6326, -0.6301, 0.4504, -0.4354, -0.7802, 0.4492, 0.4354, -0.7802, -0.4492, 0.3632, -0.8164, -0.449, -0.5038, -0.7375, 0.4497, -0.5038, -0.7375, 0.4497, 0.3632, -0.8164, -0.449, 0.2857, -0.8465, -0.4492, -0.5699, -0.6876, 0.45, -0.6326, -0.6301, 0.4504, 0.2033, -0.8698, -0.4495, 0.1169, -0.8854, -0.4499, -0.6914, -0.5649, 0.4503, -0.829, -0.3315, 0.4504, -0.1544, -0.8794, -0.4504, -0.2443, -0.8587, -0.4505, -0.8587, -0.2443, 0.4505, -0.8164, 0.3632, 0.449, -0.7375, -0.5038, -0.4497, -0.7802, -0.4354, -0.4492, -0.7802, 0.4354, 0.4492, 0.3628, 0.8164, 0.4494, -0.5042, 0.7375, -0.4494, -0.4354, 0.7802, -0.4492, 0.4354, 0.7802, 0.4492])] * 3)])

# ---- objects
ob_1955_transistor = bpy.data.objects.new('1955_transistor', me_1955_transistor)

# ---- transforms, parenting, visibility, modifiers, constraints
ob_1955_transistor.location = (0.0, 0.0, 0.0)
ob_1955_transistor.color = (0.8, 0.8, 0.8, 1.0)

# ---- collection membership
col_collection.objects.link(ob_1955_transistor)

# ---- scene / render settings (as saved in the file)
scene.frame_start = 1; scene.frame_end = 250; scene.frame_set(1)
scene.render.engine = 'BLENDER_EEVEE_NEXT'
scene.render.fps = 25
scene.cycles.use_denoising = False
scene.cycles.samples = 128
scene.cycles.sampling_pattern = 'TABULATED_SOBOL'
scene.cycles.use_adaptive_sampling = False
scene.cycles.use_light_tree = False
scene.view_settings.view_transform = 'Filmic'
bpy.context.view_layer.update()

# ---- added for rendering (the .blend has no active camera and no usable light): camera, sun
cam_auto = bpy.data.cameras.new('AutoCamera')
cam_auto.lens = 50.0
cam_auto.sensor_width = 36.0
cam_auto.clip_end = 1000.0
ob_auto_camera = bpy.data.objects.new('AutoCamera', cam_auto)
scene.collection.objects.link(ob_auto_camera)
ob_auto_camera.location = (4.71263, -5.65516, 5.88811)
ob_auto_camera.rotation_euler = (1.09748, -7.21219e-08, 0.694738)
scene.camera = ob_auto_camera
light_auto_sun = bpy.data.lights.new('AutoSun', 'SUN')
light_auto_sun.energy = 3.0
light_auto_sun.angle = 0.0523599
ob_auto_sun = bpy.data.objects.new('AutoSun', light_auto_sun)
scene.collection.objects.link(ob_auto_sun)
ob_auto_sun.rotation_euler = (0.872665, 0.174533, 0.523599)
bpy.context.view_layer.update()
